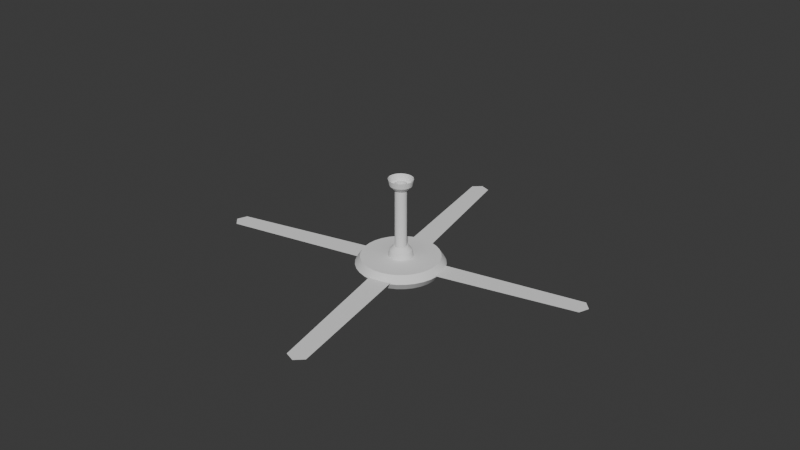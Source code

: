 # Source: FanAnimated.blend  (saved by Blender 4.0.36; exported with 4.5.12 LTS)
import bpy
from mathutils import Matrix  # noqa: F401  (used for matrix-valued properties, if any)

bpy.ops.wm.read_factory_settings(use_empty=True)
scene = bpy.context.scene
scene.name = 'Scene'

# ---- collections
col_collection = bpy.data.collections.new('Collection'); scene.collection.children.link(col_collection)

# ---- node groups
ng_auto_smooth = bpy.data.node_groups.new('Auto Smooth', 'GeometryNodeTree')
_s = ng_auto_smooth.interface.new_socket(name='Geometry', in_out='OUTPUT', socket_type='NodeSocketGeometry')
_s = ng_auto_smooth.interface.new_socket(name='Geometry', in_out='INPUT', socket_type='NodeSocketGeometry')
_s = ng_auto_smooth.interface.new_socket(name='Angle', in_out='INPUT', socket_type='NodeSocketFloat')
_s.subtype = 'ANGLE'
_s.min_value = 0.0
_s.max_value = 3.142
ng_auto_smooth.is_modifier = True
_N = ng_auto_smooth.nodes; _L = ng_auto_smooth.links
n0 = _N.new('NodeGroupOutput'); n0.name = 'Group Output'; n0.location = (480, -100)
n1 = _N.new('NodeGroupInput'); n1.name = 'Group Input'; n1.location = (-420, -300)
n2 = _N.new('NodeGroupInput'); n2.name = 'Group Input.001'; n2.location = (-60, -100)
n3 = _N.new('GeometryNodeSetShadeSmooth'); n3.name = 'Set Shade Smooth'; n3.location = (120, -100)
n3.domain = 'EDGE'
n4 = _N.new('GeometryNodeSetShadeSmooth'); n4.name = 'Set Shade Smooth.001'; n4.location = (300, -100)
n5 = _N.new('GeometryNodeInputMeshEdgeAngle'); n5.name = 'Edge Angle'; n5.location = (-420, -220)
n6 = _N.new('GeometryNodeInputEdgeSmooth'); n6.name = 'Is Edge Smooth'; n6.location = (-60, -160)
n7 = _N.new('GeometryNodeInputShadeSmooth'); n7.name = 'Is Face Smooth'; n7.location = (-240, -340)
n8 = _N.new('FunctionNodeBooleanMath'); n8.name = 'Boolean Math'; n8.location = (-60, -220)
n9 = _N.new('FunctionNodeCompare'); n9.name = 'Compare'; n9.location = (-240, -180)
n9.operation = 'LESS_EQUAL'
_L.new(n5.outputs[0], n9.inputs[0])
_L.new(n4.outputs[0], n0.inputs[0])
_L.new(n1.outputs[1], n9.inputs[1])
_L.new(n9.outputs[0], n8.inputs[0])
_L.new(n7.outputs[0], n8.inputs[1])
_L.new(n2.outputs[0], n3.inputs[0])
_L.new(n6.outputs[0], n3.inputs[1])
_L.new(n3.outputs[0], n4.inputs[0])
_L.new(n8.outputs[0], n3.inputs[2])
n0.is_active_output = True

# ---- world
world_world = bpy.data.worlds.new('World'); scene.world = world_world
world_world.use_nodes = True; world_world.node_tree.nodes.clear()
_N = world_world.node_tree.nodes; _L = world_world.node_tree.links
n0 = _N.new('ShaderNodeOutputWorld'); n0.name = 'World Output'; n0.location = (300, 300)
n1 = _N.new('ShaderNodeBackground'); n1.name = 'Background'; n1.location = (10, 300)
n1.inputs[0].default_value = (0.05088, 0.05088, 0.05088, 1.0)
_L.new(n1.outputs[0], n0.inputs[0])
n0.is_active_output = True
world_world.color = (0.05088, 0.05088, 0.05088)
world_world.use_sun_shadow = False
world_world.sun_shadow_jitter_overblur = 0.0

# ---- meshes
me_cylinder_001 = bpy.data.meshes.new('Cylinder.001')
me_cylinder_001.from_pydata([(-0.0007913, 0.3018, 0.05487), (-0.0007913, 0.1637, 0.3251), (0.059, 0.2958, 0.05487), (0.03283, 0.1602, 0.3251), (0.1165, 0.2778, 0.05487), (0.06516, 0.1501, 0.3251), (0.1695, 0.2486, 0.05487), (0.09495, 0.1337, 0.3251), (0.2159, 0.2094, 0.05487), (0.1211, 0.1117, 0.3251), (0.254, 0.1615, 0.05487), (0.1425, 0.08478, 0.3251), (0.2824, 0.107, 0.05487), (0.1584, 0.05409, 0.3251), (0.2998, 0.04775, 0.05487), (0.1682, 0.02079, 0.3251), (0.3057, -0.01383, 0.05487), (0.1715, -0.01383, 0.3251), (0.2998, -0.07542, 0.05487), (0.1682, -0.04846, 0.3251), (0.2824, -0.1346, 0.05487), (0.1584, -0.08176, 0.3251), (0.254, -0.1892, 0.05487), (0.1425, -0.1124, 0.3251), (0.2159, -0.237, 0.05487), (0.1211, -0.1393, 0.3251), (0.1695, -0.2763, 0.05487), (0.09495, -0.1614, 0.3251), (0.1165, -0.3055, 0.05487), (0.06516, -0.1778, 0.3251), (0.059, -0.3234, 0.05487), (0.03283, -0.1879, 0.3251), (-0.0007913, -0.3295, 0.05487), (-0.0007913, -0.1913, 0.3251), (-0.06058, -0.3234, 0.05487), (-0.03441, -0.1879, 0.3251), (-0.1181, -0.3055, 0.05487), (-0.06674, -0.1778, 0.3251), (-0.1711, -0.2763, 0.05487), (-0.09653, -0.1614, 0.3251), (-0.2175, -0.237, 0.05487), (-0.1226, -0.1393, 0.3251), (-0.2556, -0.1892, 0.05487), (-0.1441, -0.1124, 0.3251), (-0.2839, -0.1346, 0.05487), (-0.16, -0.08176, 0.3251), (-0.3014, -0.07542, 0.05487), (-0.1698, -0.04846, 0.3251), (-0.3073, -0.01383, 0.05487), (-0.1731, -0.01383, 0.3251), (-0.3014, 0.04775, 0.05487), (-0.1698, 0.02079, 0.3251), (-0.2839, 0.107, 0.05487), (-0.16, 0.05409, 0.3251), (-0.2556, 0.1615, 0.05487), (-0.1441, 0.08478, 0.3251), (-0.2175, 0.2094, 0.05487), (-0.1226, 0.1117, 0.3251), (-0.1711, 0.2486, 0.05487), (-0.09653, 0.1337, 0.3251), (-0.1181, 0.2778, 0.05487), (-0.06674, 0.1501, 0.3251), (-0.06058, 0.2958, 0.05487), (-0.03441, 0.1602, 0.3251), (-0.0007913, 0.269, 0.2105), (0.05278, 0.2636, 0.2105), (0.1043, 0.2475, 0.2105), (0.1518, 0.2213, 0.2105), (0.1934, 0.1862, 0.2105), (0.2275, 0.1433, 0.2105), (0.2529, 0.09441, 0.2105), (0.2686, 0.04135, 0.2105), (0.2738, -0.01383, 0.2105), (0.2686, -0.06902, 0.2105), (0.2529, -0.1221, 0.2105), (0.2275, -0.171, 0.2105), (0.1934, -0.2138, 0.2105), (0.1518, -0.249, 0.2105), (0.1043, -0.2752, 0.2105), (0.05278, -0.2912, 0.2105), (-0.0007913, -0.2967, 0.2105), (-0.05437, -0.2912, 0.2105), (-0.1059, -0.2752, 0.2105), (-0.1534, -0.249, 0.2105), (-0.195, -0.2138, 0.2105), (-0.2291, -0.171, 0.2105), (-0.2545, -0.1221, 0.2105), (-0.2701, -0.06902, 0.2105), (-0.2754, -0.01383, 0.2105), (-0.2701, 0.04135, 0.2105), (-0.2545, 0.09441, 0.2105), (-0.2291, 0.1433, 0.2105), (-0.195, 0.1862, 0.2105), (-0.1534, 0.2213, 0.2105), (-0.1059, 0.2475, 0.2105), (-0.05437, 0.2636, 0.2105), (0.05835, 0.2924, 0.07113), (0.1152, 0.2746, 0.07113), (0.1676, 0.2458, 0.07113), (0.2136, 0.2069, 0.07113), (0.2513, 0.1596, 0.07113), (0.2793, 0.1057, 0.07113), (0.2965, 0.04708, 0.07113), (0.3024, -0.01383, 0.07113), (0.2965, -0.07475, 0.07113), (0.2793, -0.1333, 0.07113), (0.2513, -0.1873, 0.07113), (0.2136, -0.2346, 0.07113), (0.1676, -0.2734, 0.07113), (0.1152, -0.3023, 0.07113), (0.05835, -0.3201, 0.07113), (-0.0007913, -0.3261, 0.07113), (-0.05993, -0.3201, 0.07113), (-0.1168, -0.3023, 0.07113), (-0.1692, -0.2734, 0.07113), (-0.2151, -0.2346, 0.07113), (-0.2528, -0.1873, 0.07113), (-0.2809, -0.1333, 0.07113), (-0.2981, -0.07475, 0.07113), (-0.3039, -0.01383, 0.07113), (-0.2981, 0.04708, 0.07113), (-0.2809, 0.1057, 0.07113), (-0.2528, 0.1596, 0.07113), (-0.2151, 0.2069, 0.07113), (-0.1692, 0.2458, 0.07113), (-0.1168, 0.2746, 0.07113), (-0.05993, 0.2924, 0.07113), (-0.0007913, 0.2984, 0.07113), (4.734, -0.2659, -0.114), (1.02, -0.3027, -0.114), (4.734, 0.2165, -0.114), (1.02, 0.2783, -0.114), (4.734, -0.2639, -0.114), (1.02, -0.3027, -0.114), (1.02, -0.01241, -0.114), (4.883, -0.02485, -0.114), (-0.25, -4.74, -0.114), (-0.2869, -1.026, -0.114), (0.2323, -4.74, -0.114), (0.2941, -1.026, -0.114), (-0.2481, -4.74, -0.114), (-0.2869, -1.026, -0.114), (0.003435, -1.026, -0.114), (-0.009003, -4.889, -0.114), (-4.726, 0.2382, -0.114), (-1.012, 0.2751, -0.114), (-4.726, -0.2441, -0.114), (-1.012, -0.3059, -0.114), (-4.726, 0.2363, -0.114), (-1.012, 0.2751, -0.114), (-1.012, -0.01526, -0.114), (-4.875, -0.002818, -0.114), (0.2541, 4.67, -0.114), (0.2909, 0.9568, -0.114), (-0.2283, 4.67, -0.114), (-0.2901, 0.9568, -0.114), (0.2521, 4.671, -0.114), (0.2909, 0.9568, -0.114), (0.0005924, 0.9568, -0.114), (0.01303, 4.819, -0.114), (0.002013, 0.1958, -0.3606), (0.002013, 0.1352, 0.09948), (0.04291, 0.1918, -0.3606), (0.03109, 0.1323, 0.09948), (0.08224, 0.1798, -0.3606), (0.05905, 0.1239, 0.09948), (0.1185, 0.1605, -0.3606), (0.08481, 0.1101, 0.09948), (0.1503, 0.1344, -0.3606), (0.1074, 0.09155, 0.09948), (0.1763, 0.1026, -0.3606), (0.1259, 0.06896, 0.09948), (0.1957, 0.06639, -0.3606), (0.1397, 0.0432, 0.09948), (0.2076, 0.02706, -0.3606), (0.1482, 0.01524, 0.09948), (0.2117, -0.01383, -0.3606), (0.151, -0.01383, 0.09948), (0.2076, -0.05473, -0.3606), (0.1482, -0.04291, 0.09948), (0.1957, -0.09406, -0.3606), (0.1397, -0.07087, 0.09948), (0.1763, -0.1303, -0.3606), (0.1259, -0.09663, 0.09948), (0.1503, -0.1621, -0.3606), (0.1074, -0.1192, 0.09948), (0.1185, -0.1881, -0.3606), (0.08481, -0.1378, 0.09948), (0.08224, -0.2075, -0.3606), (0.05905, -0.1515, 0.09948), (0.04291, -0.2194, -0.3606), (0.03109, -0.16, 0.09948), (0.002013, -0.2235, -0.3606), (0.002013, -0.1629, 0.09948), (-0.03889, -0.2194, -0.3606), (-0.02706, -0.16, 0.09948), (-0.07821, -0.2075, -0.3606), (-0.05502, -0.1515, 0.09948), (-0.1145, -0.1881, -0.3606), (-0.08079, -0.1378, 0.09948), (-0.1462, -0.1621, -0.3606), (-0.1034, -0.1192, 0.09948), (-0.1723, -0.1303, -0.3606), (-0.1219, -0.09663, 0.09948), (-0.1917, -0.09406, -0.3606), (-0.1357, -0.07087, 0.09948), (-0.2036, -0.05473, -0.3606), (-0.1442, -0.04291, 0.09948), (-0.2076, -0.01383, -0.3606), (-0.147, -0.01383, 0.09948), (-0.2036, 0.02706, -0.3606), (-0.1442, 0.01524, 0.09948), (-0.1917, 0.06639, -0.3606), (-0.1357, 0.0432, 0.09948), (-0.1723, 0.1026, -0.3606), (-0.1219, 0.06896, 0.09948), (-0.1462, 0.1344, -0.3606), (-0.1034, 0.09155, 0.09948), (-0.1145, 0.1605, -0.3606), (-0.08079, 0.1101, 0.09948), (-0.07821, 0.1798, -0.3606), (-0.05502, 0.1239, 0.09948), (-0.03889, 0.1918, -0.3606), (-0.02706, 0.1323, 0.09948), (0.002013, 1.113, -0.1431), (0.2219, 1.092, -0.1431), (0.4334, 1.028, -0.1431), (0.6283, 0.9235, -0.1431), (0.7992, 0.7833, -0.1431), (0.9394, 0.6125, -0.1431), (1.044, 0.4176, -0.1431), (1.108, 0.2061, -0.1431), (1.129, -0.01383, -0.1431), (1.108, -0.2338, -0.1431), (1.044, -0.4452, -0.1431), (0.9394, -0.6401, -0.1431), (0.7992, -0.811, -0.1431), (0.6283, -0.9512, -0.1431), (0.4334, -1.055, -0.1431), (0.2219, -1.12, -0.1431), (0.002013, -1.141, -0.1431), (-0.2179, -1.12, -0.1431), (-0.4294, -1.055, -0.1431), (-0.6243, -0.9512, -0.1431), (-0.7951, -0.811, -0.1431), (-0.9353, -0.6401, -0.1431), (-1.04, -0.4452, -0.1431), (-1.104, -0.2338, -0.1431), (-1.125, -0.01383, -0.1431), (-1.104, 0.2061, -0.1431), (-1.04, 0.4176, -0.1431), (-0.9353, 0.6125, -0.1431), (-0.7951, 0.7833, -0.1431), (-0.6243, 0.9235, -0.1431), (-0.4294, 1.028, -0.1431), (-0.2179, 1.092, -0.1431), (0.002013, 0.9862, -0.3354), (0.1971, 0.967, -0.3354), (0.1971, 0.967, 0.04929), (0.002013, 0.9862, 0.04929), (0.3847, 0.91, -0.3354), (0.3847, 0.91, 0.04929), (0.5576, 0.8176, -0.3354), (0.5576, 0.8176, 0.04929), (0.7091, 0.6933, -0.3354), (0.7091, 0.6933, 0.04929), (0.8335, 0.5417, -0.3354), (0.8335, 0.5417, 0.04929), (0.9259, 0.3688, -0.3354), (0.9259, 0.3688, 0.04929), (0.9828, 0.1813, -0.3354), (0.9828, 0.1813, 0.04929), (1.002, -0.01383, -0.3354), (1.002, -0.01383, 0.04929), (0.9828, -0.2089, -0.3354), (0.9828, -0.2089, 0.04929), (0.9259, -0.3965, -0.3354), (0.9259, -0.3965, 0.04929), (0.8335, -0.5694, -0.3354), (0.8335, -0.5694, 0.04929), (0.7091, -0.7209, -0.3354), (0.7091, -0.7209, 0.04929), (0.5576, -0.8453, -0.3354), (0.5576, -0.8453, 0.04929), (0.3847, -0.9377, -0.3354), (0.3847, -0.9377, 0.04929), (0.1971, -0.9946, -0.3354), (0.1971, -0.9946, 0.04929), (0.002013, -1.014, -0.3354), (0.002013, -1.014, 0.04929), (-0.1931, -0.9946, -0.3354), (-0.1931, -0.9946, 0.04929), (-0.3807, -0.9377, -0.3354), (-0.3807, -0.9377, 0.04929), (-0.5536, -0.8453, -0.3354), (-0.5536, -0.8453, 0.04929), (-0.7051, -0.7209, -0.3354), (-0.7051, -0.7209, 0.04929), (-0.8295, -0.5694, -0.3354), (-0.8295, -0.5694, 0.04929), (-0.9219, -0.3965, -0.3354), (-0.9219, -0.3965, 0.04929), (-0.9788, -0.2089, -0.3354), (-0.9788, -0.2089, 0.04929), (-0.998, -0.01383, -0.3354), (-0.998, -0.01383, 0.04929), (-0.9788, 0.1813, -0.3354), (-0.9788, 0.1813, 0.04929), (-0.9219, 0.3688, -0.3354), (-0.9219, 0.3688, 0.04929), (-0.8295, 0.5417, -0.3354), (-0.8295, 0.5417, 0.04929), (-0.7051, 0.6933, -0.3354), (-0.7051, 0.6933, 0.04929), (-0.5536, 0.8176, -0.3354), (-0.5536, 0.8176, 0.04929), (-0.3807, 0.91, -0.3354), (-0.3807, 0.91, 0.04929), (-0.1931, 0.967, -0.3354), (-0.1931, 0.967, 0.04929), (0.002013, 0.2525, -0.3354), (0.05397, 0.2474, -0.3354), (0.1039, 0.2322, -0.3354), (0.15, 0.2076, -0.3354), (0.1903, 0.1745, -0.3354), (0.2234, 0.1341, -0.3354), (0.2481, 0.08808, -0.3354), (0.2632, 0.03812, -0.3354), (0.2683, -0.01383, -0.3354), (0.2632, -0.06579, -0.3354), (0.2481, -0.1157, -0.3354), (0.2234, -0.1618, -0.3354), (0.1903, -0.2021, -0.3354), (0.15, -0.2353, -0.3354), (0.1039, -0.2599, -0.3354), (0.05397, -0.275, -0.3354), (0.002013, -0.2801, -0.3354), (-0.04994, -0.275, -0.3354), (-0.0999, -0.2599, -0.3354), (-0.1459, -0.2353, -0.3354), (-0.1863, -0.2021, -0.3354), (-0.2194, -0.1618, -0.3354), (-0.244, -0.1157, -0.3354), (-0.2592, -0.06579, -0.3354), (-0.2643, -0.01383, -0.3354), (-0.2592, 0.03812, -0.3354), (-0.244, 0.08808, -0.3354), (-0.2194, 0.1341, -0.3354), (-0.1863, 0.1745, -0.3354), (-0.1459, 0.2076, -0.3354), (-0.0999, 0.2322, -0.3354), (-0.04994, 0.2474, -0.3354), (0.06715, 0.3136, 0.04929), (0.002013, 0.3201, 0.04929), (0.1298, 0.2946, 0.04929), (0.1875, 0.2638, 0.04929), (0.2381, 0.2223, 0.04929), (0.2796, 0.1717, 0.04929), (0.3105, 0.1139, 0.04929), (0.3295, 0.05131, 0.04929), (0.3359, -0.01383, 0.04929), (0.3295, -0.07897, 0.04929), (0.3105, -0.1416, 0.04929), (0.2796, -0.1993, 0.04929), (0.2381, -0.2499, 0.04929), (0.1875, -0.2915, 0.04929), (0.1298, -0.3223, 0.04929), (0.06715, -0.3413, 0.04929), (0.002013, -0.3477, 0.04929), (-0.06313, -0.3413, 0.04929), (-0.1258, -0.3223, 0.04929), (-0.1835, -0.2915, 0.04929), (-0.2341, -0.2499, 0.04929), (-0.2756, -0.1993, 0.04929), (-0.3065, -0.1416, 0.04929), (-0.3255, -0.07897, 0.04929), (-0.3319, -0.01383, 0.04929), (-0.3255, 0.05131, 0.04929), (-0.3065, 0.1139, 0.04929), (-0.2756, 0.1717, 0.04929), (-0.2341, 0.2223, 0.04929), (-0.1835, 0.2638, 0.04929), (-0.1258, 0.2946, 0.04929), (-0.06313, 0.3136, 0.04929), (0.03109, 0.1323, 1.975), (0.002013, 0.1352, 1.975), (0.05904, 0.1239, 1.975), (0.08481, 0.1101, 1.975), (0.1074, 0.09155, 1.975), (0.1259, 0.06896, 1.975), (0.1397, 0.0432, 1.975), (0.1482, 0.01524, 1.975), (0.151, -0.01383, 1.975), (0.1482, -0.04291, 1.975), (0.1397, -0.07087, 1.975), (0.1259, -0.09663, 1.975), (0.1074, -0.1192, 1.975), (0.08481, -0.1378, 1.975), (0.05904, -0.1515, 1.975), (0.03109, -0.16, 1.975), (0.002013, -0.1629, 1.975), (-0.02706, -0.16, 1.975), (-0.05502, -0.1515, 1.975), (-0.08079, -0.1378, 1.975), (-0.1034, -0.1192, 1.975), (-0.1219, -0.09663, 1.975), (-0.1357, -0.07087, 1.975), (-0.1442, -0.04291, 1.975), (-0.147, -0.01383, 1.975), (-0.1442, 0.01524, 1.975), (-0.1357, 0.0432, 1.975), (-0.1219, 0.06896, 1.975), (-0.1034, 0.09155, 1.975), (-0.08079, 0.1101, 1.975), (-0.05502, 0.1239, 1.975), (-0.02706, 0.1323, 1.975), (0.002013, 0.2975, -0.3354), (0.002013, 0.3426, -0.3354), (0.07156, 0.3358, -0.3354), (0.06275, 0.2915, -0.3354), (0.1384, 0.3155, -0.3354), (0.1211, 0.2738, -0.3354), (0.2001, 0.2826, -0.3354), (0.175, 0.245, -0.3354), (0.2541, 0.2382, -0.3354), (0.2221, 0.2063, -0.3354), (0.2984, 0.1842, -0.3354), (0.2609, 0.1591, -0.3354), (0.3314, 0.1226, -0.3354), (0.2896, 0.1053, -0.3354), (0.3516, 0.05571, -0.3354), (0.3073, 0.0469, -0.3354), (0.3585, -0.01383, -0.3354), (0.3133, -0.01383, -0.3354), (0.3516, -0.08338, -0.3354), (0.3073, -0.07457, -0.3354), (0.3314, -0.1503, -0.3354), (0.2896, -0.133, -0.3354), (0.2984, -0.2119, -0.3354), (0.2609, -0.1868, -0.3354), (0.2541, -0.2659, -0.3354), (0.2221, -0.234, -0.3354), (0.2001, -0.3102, -0.3354), (0.175, -0.2727, -0.3354), (0.1384, -0.3432, -0.3354), (0.1211, -0.3015, -0.3354), (0.07156, -0.3635, -0.3354), (0.06275, -0.3192, -0.3354), (0.002013, -0.3703, -0.3354), (0.002013, -0.3252, -0.3354), (-0.06753, -0.3635, -0.3354), (-0.05872, -0.3192, -0.3354), (-0.1344, -0.3432, -0.3354), (-0.1171, -0.3015, -0.3354), (-0.196, -0.3102, -0.3354), (-0.1709, -0.2727, -0.3354), (-0.2501, -0.2659, -0.3354), (-0.2181, -0.234, -0.3354), (-0.2944, -0.2119, -0.3354), (-0.2568, -0.1868, -0.3354), (-0.3273, -0.1503, -0.3354), (-0.2856, -0.133, -0.3354), (-0.3476, -0.08338, -0.3354), (-0.3033, -0.07457, -0.3354), (-0.3545, -0.01383, -0.3354), (-0.3093, -0.01383, -0.3354), (-0.3476, 0.05571, -0.3354), (-0.3033, 0.0469, -0.3354), (-0.3273, 0.1226, -0.3354), (-0.2856, 0.1053, -0.3354), (-0.2944, 0.1842, -0.3354), (-0.2568, 0.1591, -0.3354), (-0.2501, 0.2382, -0.3354), (-0.2181, 0.2063, -0.3354), (-0.196, 0.2826, -0.3354), (-0.1709, 0.245, -0.3354), (-0.1344, 0.3155, -0.3354), (-0.1171, 0.2738, -0.3354), (-0.06753, 0.3358, -0.3354), (-0.05872, 0.2915, -0.3354), (0.002013, 0.2975, -0.314), (0.002013, 0.3426, -0.314), (0.07156, 0.3358, -0.314), (0.06275, 0.2915, -0.314), (0.1384, 0.3155, -0.314), (0.1211, 0.2738, -0.314), (0.2001, 0.2826, -0.314), (0.175, 0.245, -0.314), (0.2541, 0.2382, -0.314), (0.2221, 0.2063, -0.314), (0.2984, 0.1842, -0.314), (0.2609, 0.1591, -0.314), (0.3314, 0.1226, -0.314), (0.2896, 0.1053, -0.314), (0.3516, 0.05571, -0.314), (0.3073, 0.0469, -0.314), (0.3585, -0.01383, -0.314), (0.3133, -0.01383, -0.314), (0.3516, -0.08338, -0.314), (0.3073, -0.07457, -0.314), (0.3314, -0.1503, -0.314), (0.2896, -0.133, -0.314), (0.2984, -0.2119, -0.314), (0.2609, -0.1868, -0.314), (0.2541, -0.2659, -0.314), (0.2221, -0.234, -0.314), (0.2001, -0.3102, -0.314), (0.175, -0.2727, -0.314), (0.1384, -0.3432, -0.314), (0.1211, -0.3015, -0.314), (0.07156, -0.3635, -0.314), (0.06275, -0.3192, -0.314), (0.002013, -0.3703, -0.314), (0.002013, -0.3252, -0.314), (-0.06753, -0.3635, -0.314), (-0.05872, -0.3192, -0.314), (-0.1344, -0.3432, -0.314), (-0.1171, -0.3015, -0.314), (-0.196, -0.3102, -0.314), (-0.1709, -0.2727, -0.314), (-0.2501, -0.2659, -0.314), (-0.2181, -0.234, -0.314), (-0.2944, -0.2119, -0.314), (-0.2568, -0.1868, -0.314), (-0.3273, -0.1503, -0.314), (-0.2856, -0.133, -0.314), (-0.3476, -0.08338, -0.314), (-0.3033, -0.07457, -0.314), (-0.3545, -0.01383, -0.314), (-0.3093, -0.01383, -0.314), (-0.3476, 0.05571, -0.314), (-0.3033, 0.0469, -0.314), (-0.3273, 0.1226, -0.314), (-0.2856, 0.1053, -0.314), (-0.2944, 0.1842, -0.314), (-0.2568, 0.1591, -0.314), (-0.2501, 0.2382, -0.314), (-0.2181, 0.2063, -0.314), (-0.196, 0.2826, -0.314), (-0.1709, 0.245, -0.314), (-0.1344, 0.3155, -0.314), (-0.1171, 0.2738, -0.314), (-0.06753, 0.3358, -0.314), (-0.05872, 0.2915, -0.314), (-0.0007913, -0.3295, 2.096), (-0.0007913, -0.1913, 1.826), (0.059, -0.3234, 2.096), (0.03283, -0.1879, 1.826), (0.1165, -0.3055, 2.096), (0.06516, -0.1778, 1.826), (0.1695, -0.2763, 2.096), (0.09495, -0.1614, 1.826), (0.2159, -0.237, 2.096), (0.1211, -0.1393, 1.826), (0.254, -0.1892, 2.096), (0.1425, -0.1124, 1.826), (0.2824, -0.1346, 2.096), (0.1584, -0.08176, 1.826), (0.2998, -0.07542, 2.096), (0.1682, -0.04846, 1.826), (0.3057, -0.01383, 2.096), (0.1715, -0.01383, 1.826), (0.2998, 0.04775, 2.096), (0.1682, 0.02079, 1.826), (0.2824, 0.107, 2.096), (0.1584, 0.05409, 1.826), (0.254, 0.1615, 2.096), (0.1425, 0.08478, 1.826), (0.2159, 0.2094, 2.096), (0.1211, 0.1117, 1.826), (0.1695, 0.2486, 2.096), (0.09495, 0.1337, 1.826), (0.1165, 0.2778, 2.096), (0.06516, 0.1501, 1.826), (0.059, 0.2958, 2.096), (0.03283, 0.1602, 1.826), (-0.0007913, 0.3018, 2.096), (-0.0007913, 0.1637, 1.826), (-0.06058, 0.2958, 2.096), (-0.03441, 0.1602, 1.826), (-0.1181, 0.2778, 2.096), (-0.06674, 0.1501, 1.826), (-0.1711, 0.2486, 2.096), (-0.09653, 0.1337, 1.826), (-0.2175, 0.2094, 2.096), (-0.1226, 0.1117, 1.826), (-0.2556, 0.1615, 2.096), (-0.1441, 0.08478, 1.826), (-0.2839, 0.107, 2.096), (-0.16, 0.05409, 1.826), (-0.3014, 0.04775, 2.096), (-0.1698, 0.02079, 1.826), (-0.3073, -0.01383, 2.096), (-0.1731, -0.01383, 1.826), (-0.3014, -0.07542, 2.096), (-0.1698, -0.04846, 1.826), (-0.2839, -0.1346, 2.096), (-0.16, -0.08176, 1.826), (-0.2556, -0.1892, 2.096), (-0.1441, -0.1124, 1.826), (-0.2175, -0.237, 2.096), (-0.1226, -0.1393, 1.826), (-0.1711, -0.2763, 2.096), (-0.09653, -0.1614, 1.826), (-0.1181, -0.3055, 2.096), (-0.06674, -0.1778, 1.826), (-0.06058, -0.3234, 2.096), (-0.03441, -0.1879, 1.826), (-0.0007913, -0.2967, 1.94), (0.05278, -0.2912, 1.94), (0.1043, -0.2752, 1.94), (0.1518, -0.249, 1.94), (0.1934, -0.2138, 1.94), (0.2275, -0.171, 1.94), (0.2529, -0.1221, 1.94), (0.2686, -0.06902, 1.94), (0.2738, -0.01383, 1.94), (0.2686, 0.04135, 1.94), (0.2529, 0.09441, 1.94), (0.2275, 0.1433, 1.94), (0.1934, 0.1862, 1.94), (0.1518, 0.2213, 1.94), (0.1043, 0.2475, 1.94), (0.05278, 0.2636, 1.94), (-0.0007913, 0.269, 1.94), (-0.05437, 0.2636, 1.94), (-0.1059, 0.2475, 1.94), (-0.1534, 0.2213, 1.94), (-0.195, 0.1862, 1.94), (-0.2291, 0.1433, 1.94), (-0.2545, 0.09441, 1.94), (-0.2701, 0.04135, 1.94), (-0.2754, -0.01383, 1.94), (-0.2701, -0.06902, 1.94), (-0.2545, -0.1221, 1.94), (-0.2291, -0.171, 1.94), (-0.195, -0.2138, 1.94), (-0.1534, -0.249, 1.94), (-0.1059, -0.2752, 1.94), (-0.05437, -0.2912, 1.94), (0.05835, -0.3201, 2.079), (0.1152, -0.3023, 2.079), (0.1676, -0.2734, 2.079), (0.2136, -0.2346, 2.079), (0.2513, -0.1873, 2.079), (0.2793, -0.1333, 2.079), (0.2965, -0.07475, 2.079), (0.3024, -0.01383, 2.079), (0.2965, 0.04708, 2.079), (0.2793, 0.1057, 2.079), (0.2513, 0.1596, 2.079), (0.2136, 0.2069, 2.079), (0.1676, 0.2458, 2.079), (0.1152, 0.2746, 2.079), (0.05835, 0.2924, 2.079), (-0.0007913, 0.2984, 2.079), (-0.05993, 0.2924, 2.079), (-0.1168, 0.2746, 2.079), (-0.1692, 0.2458, 2.079), (-0.2151, 0.2069, 2.079), (-0.2528, 0.1596, 2.079), (-0.2809, 0.1057, 2.079), (-0.2981, 0.04708, 2.079), (-0.3039, -0.01383, 2.079), (-0.2981, -0.07475, 2.079), (-0.2809, -0.1333, 2.079), (-0.2528, -0.1873, 2.079), (-0.2151, -0.2346, 2.079), (-0.1692, -0.2734, 2.079), (-0.1168, -0.3023, 2.079), (-0.05993, -0.3201, 2.079), (-0.0007913, -0.3261, 2.079)], [], [(64, 1, 3, 65), (65, 3, 5, 66), (66, 5, 7, 67), (67, 7, 9, 68), (68, 9, 11, 69), (69, 11, 13, 70), (70, 13, 15, 71), (71, 15, 17, 72), (72, 17, 19, 73), (73, 19, 21, 74), (74, 21, 23, 75), (75, 23, 25, 76), (76, 25, 27, 77), (77, 27, 29, 78), (78, 29, 31, 79), (79, 31, 33, 80), (80, 33, 35, 81), (81, 35, 37, 82), (82, 37, 39, 83), (83, 39, 41, 84), (84, 41, 43, 85), (85, 43, 45, 86), (86, 45, 47, 87), (87, 47, 49, 88), (88, 49, 51, 89), (89, 51, 53, 90), (90, 53, 55, 91), (91, 55, 57, 92), (92, 57, 59, 93), (93, 59, 61, 94), (3, 1, 63, 61, 59, 57, 55, 53, 51, 49, 47, 45, 43, 41, 39, 37, 35, 33, 31, 29, 27, 25, 23, 21, 19, 17, 15, 13, 11, 9, 7, 5), (94, 61, 63, 95), (95, 63, 1, 64), (126, 95, 64, 127), (125, 94, 95, 126), (124, 93, 94, 125), (123, 92, 93, 124), (122, 91, 92, 123), (121, 90, 91, 122), (120, 89, 90, 121), (119, 88, 89, 120), (118, 87, 88, 119), (117, 86, 87, 118), (116, 85, 86, 117), (115, 84, 85, 116), (114, 83, 84, 115), (113, 82, 83, 114), (112, 81, 82, 113), (111, 80, 81, 112), (110, 79, 80, 111), (109, 78, 79, 110), (108, 77, 78, 109), (107, 76, 77, 108), (106, 75, 76, 107), (105, 74, 75, 106), (104, 73, 74, 105), (103, 72, 73, 104), (102, 71, 72, 103), (101, 70, 71, 102), (100, 69, 70, 101), (99, 68, 69, 100), (98, 67, 68, 99), (97, 66, 67, 98), (96, 65, 66, 97), (127, 64, 65, 96), (0, 127, 96, 2), (2, 96, 97, 4), (4, 97, 98, 6), (6, 98, 99, 8), (8, 99, 100, 10), (10, 100, 101, 12), (12, 101, 102, 14), (14, 102, 103, 16), (16, 103, 104, 18), (18, 104, 105, 20), (20, 105, 106, 22), (22, 106, 107, 24), (24, 107, 108, 26), (26, 108, 109, 28), (28, 109, 110, 30), (30, 110, 111, 32), (32, 111, 112, 34), (34, 112, 113, 36), (36, 113, 114, 38), (38, 114, 115, 40), (40, 115, 116, 42), (42, 116, 117, 44), (44, 117, 118, 46), (46, 118, 119, 48), (48, 119, 120, 50), (50, 120, 121, 52), (52, 121, 122, 54), (54, 122, 123, 56), (56, 123, 124, 58), (58, 124, 125, 60), (60, 125, 126, 62), (62, 126, 127, 0), (135, 134, 131, 130), (128, 129, 133, 132), (132, 133, 134, 135), (143, 142, 139, 138), (136, 137, 141, 140), (140, 141, 142, 143), (151, 150, 147, 146), (144, 145, 149, 148), (148, 149, 150, 151), (159, 158, 155, 154), (152, 153, 157, 156), (156, 157, 158, 159), (224, 259, 258, 225), (225, 258, 261, 226), (226, 261, 263, 227), (227, 263, 265, 228), (228, 265, 267, 229), (229, 267, 269, 230), (230, 269, 271, 231), (231, 271, 273, 232), (232, 273, 275, 233), (233, 275, 277, 234), (234, 277, 279, 235), (235, 279, 281, 236), (236, 281, 283, 237), (237, 283, 285, 238), (238, 285, 287, 239), (239, 287, 289, 240), (240, 289, 291, 241), (241, 291, 293, 242), (242, 293, 295, 243), (243, 295, 297, 244), (244, 297, 299, 245), (245, 299, 301, 246), (246, 301, 303, 247), (247, 303, 305, 248), (248, 305, 307, 249), (249, 307, 309, 250), (250, 309, 311, 251), (251, 311, 313, 252), (252, 313, 315, 253), (253, 315, 317, 254), (213, 211, 409, 410), (254, 317, 319, 255), (255, 319, 259, 224), (160, 162, 164, 166, 168, 170, 172, 174, 176, 178, 180, 182, 184, 186, 188, 190, 192, 194, 196, 198, 200, 202, 204, 206, 208, 210, 212, 214, 216, 218, 220, 222), (318, 255, 224, 256), (316, 254, 255, 318), (314, 253, 254, 316), (312, 252, 253, 314), (310, 251, 252, 312), (308, 250, 251, 310), (306, 249, 250, 308), (304, 248, 249, 306), (302, 247, 248, 304), (300, 246, 247, 302), (298, 245, 246, 300), (296, 244, 245, 298), (294, 243, 244, 296), (292, 242, 243, 294), (290, 241, 242, 292), (288, 240, 241, 290), (286, 239, 240, 288), (284, 238, 239, 286), (282, 237, 238, 284), (280, 236, 237, 282), (278, 235, 236, 280), (276, 234, 235, 278), (274, 233, 234, 276), (272, 232, 233, 274), (270, 231, 232, 272), (268, 230, 231, 270), (266, 229, 230, 268), (264, 228, 229, 266), (262, 227, 228, 264), (260, 226, 227, 262), (257, 225, 226, 260), (256, 224, 225, 257), (320, 351, 479, 416), (353, 352, 258, 259), (323, 322, 421, 423), (352, 354, 261, 258), (324, 323, 423, 425), (354, 355, 263, 261), (325, 324, 425, 427), (355, 356, 265, 263), (326, 325, 427, 429), (356, 357, 267, 265), (327, 326, 429, 431), (357, 358, 269, 267), (328, 327, 431, 433), (358, 359, 271, 269), (329, 328, 433, 435), (359, 360, 273, 271), (330, 329, 435, 437), (360, 361, 275, 273), (331, 330, 437, 439), (361, 362, 277, 275), (332, 331, 439, 441), (362, 363, 279, 277), (333, 332, 441, 443), (363, 364, 281, 279), (334, 333, 443, 445), (364, 365, 283, 281), (335, 334, 445, 447), (365, 366, 285, 283), (336, 335, 447, 449), (366, 367, 287, 285), (337, 336, 449, 451), (367, 368, 289, 287), (338, 337, 451, 453), (368, 369, 291, 289), (339, 338, 453, 455), (369, 370, 293, 291), (340, 339, 455, 457), (370, 371, 295, 293), (341, 340, 457, 459), (371, 372, 297, 295), (342, 341, 459, 461), (372, 373, 299, 297), (343, 342, 461, 463), (373, 374, 301, 299), (344, 343, 463, 465), (374, 375, 303, 301), (345, 344, 465, 467), (375, 376, 305, 303), (346, 345, 467, 469), (376, 377, 307, 305), (347, 346, 469, 471), (377, 378, 309, 307), (348, 347, 471, 473), (378, 379, 311, 309), (349, 348, 473, 475), (379, 380, 313, 311), (350, 349, 475, 477), (380, 381, 315, 313), (351, 350, 477, 479), (381, 382, 317, 315), (382, 383, 319, 317), (418, 417, 256, 257), (383, 353, 259, 319), (417, 478, 318, 256), (420, 418, 257, 260), (422, 420, 260, 262), (424, 422, 262, 264), (426, 424, 264, 266), (428, 426, 266, 268), (430, 428, 268, 270), (432, 430, 270, 272), (434, 432, 272, 274), (436, 434, 274, 276), (438, 436, 276, 278), (440, 438, 278, 280), (442, 440, 280, 282), (444, 442, 282, 284), (446, 444, 284, 286), (448, 446, 286, 288), (450, 448, 288, 290), (452, 450, 290, 292), (454, 452, 292, 294), (456, 454, 294, 296), (458, 456, 296, 298), (460, 458, 298, 300), (462, 460, 300, 302), (464, 462, 302, 304), (466, 464, 304, 306), (468, 466, 306, 308), (470, 468, 308, 310), (472, 470, 310, 312), (474, 472, 312, 314), (476, 474, 314, 316), (478, 476, 316, 318), (322, 321, 419, 421), (162, 160, 320, 321), (164, 162, 321, 322), (166, 164, 322, 323), (168, 166, 323, 324), (170, 168, 324, 325), (172, 170, 325, 326), (174, 172, 326, 327), (176, 174, 327, 328), (178, 176, 328, 329), (180, 178, 329, 330), (182, 180, 330, 331), (184, 182, 331, 332), (186, 184, 332, 333), (188, 186, 333, 334), (190, 188, 334, 335), (192, 190, 335, 336), (194, 192, 336, 337), (196, 194, 337, 338), (198, 196, 338, 339), (200, 198, 339, 340), (202, 200, 340, 341), (204, 202, 341, 342), (206, 204, 342, 343), (208, 206, 343, 344), (210, 208, 344, 345), (212, 210, 345, 346), (214, 212, 346, 347), (216, 214, 347, 348), (218, 216, 348, 349), (220, 218, 349, 350), (222, 220, 350, 351), (160, 222, 351, 320), (161, 163, 352, 353), (163, 165, 354, 352), (165, 167, 355, 354), (167, 169, 356, 355), (169, 171, 357, 356), (171, 173, 358, 357), (173, 175, 359, 358), (175, 177, 360, 359), (177, 179, 361, 360), (179, 181, 362, 361), (181, 183, 363, 362), (183, 185, 364, 363), (185, 187, 365, 364), (187, 189, 366, 365), (189, 191, 367, 366), (191, 193, 368, 367), (193, 195, 369, 368), (195, 197, 370, 369), (197, 199, 371, 370), (199, 201, 372, 371), (201, 203, 373, 372), (203, 205, 374, 373), (205, 207, 375, 374), (207, 209, 376, 375), (209, 211, 377, 376), (211, 213, 378, 377), (213, 215, 379, 378), (215, 217, 380, 379), (217, 219, 381, 380), (219, 221, 382, 381), (221, 223, 383, 382), (223, 161, 353, 383), (187, 185, 396, 397), (215, 213, 410, 411), (189, 187, 397, 398), (163, 161, 385, 384), (217, 215, 411, 412), (191, 189, 398, 399), (165, 163, 384, 386), (219, 217, 412, 413), (193, 191, 399, 400), (167, 165, 386, 387), (221, 219, 413, 414), (195, 193, 400, 401), (169, 167, 387, 388), (223, 221, 414, 415), (197, 195, 401, 402), (171, 169, 388, 389), (161, 223, 415, 385), (199, 197, 402, 403), (173, 171, 389, 390), (201, 199, 403, 404), (175, 173, 390, 391), (203, 201, 404, 405), (177, 175, 391, 392), (205, 203, 405, 406), (179, 177, 392, 393), (207, 205, 406, 407), (181, 179, 393, 394), (209, 207, 407, 408), (183, 181, 394, 395), (211, 209, 408, 409), (185, 183, 395, 396), (467, 465, 529, 531), (430, 432, 496, 494), (449, 447, 511, 513), (431, 429, 493, 495), (464, 466, 530, 528), (446, 448, 512, 510), (465, 463, 527, 529), (428, 430, 494, 492), (447, 445, 509, 511), (429, 427, 491, 493), (462, 464, 528, 526), (444, 446, 510, 508), (463, 461, 525, 527), (416, 479, 543, 480), (426, 428, 492, 490), (445, 443, 507, 509), (478, 417, 481, 542), (427, 425, 489, 491), (460, 462, 526, 524), (479, 477, 541, 543), (442, 444, 508, 506), (461, 459, 523, 525), (424, 426, 490, 488), (443, 441, 505, 507), (476, 478, 542, 540), (425, 423, 487, 489), (458, 460, 524, 522), (477, 475, 539, 541), (440, 442, 506, 504), (459, 457, 521, 523), (422, 424, 488, 486), (441, 439, 503, 505), (321, 320, 416, 419), (481, 482, 483, 480), (482, 484, 485, 483), (484, 486, 487, 485), (486, 488, 489, 487), (488, 490, 491, 489), (490, 492, 493, 491), (492, 494, 495, 493), (494, 496, 497, 495), (496, 498, 499, 497), (498, 500, 501, 499), (500, 502, 503, 501), (502, 504, 505, 503), (504, 506, 507, 505), (506, 508, 509, 507), (508, 510, 511, 509), (510, 512, 513, 511), (512, 514, 515, 513), (514, 516, 517, 515), (516, 518, 519, 517), (518, 520, 521, 519), (520, 522, 523, 521), (522, 524, 525, 523), (524, 526, 527, 525), (526, 528, 529, 527), (528, 530, 531, 529), (530, 532, 533, 531), (532, 534, 535, 533), (534, 536, 537, 535), (536, 538, 539, 537), (538, 540, 541, 539), (540, 542, 543, 541), (542, 481, 480, 543), (448, 450, 514, 512), (466, 468, 532, 530), (433, 431, 495, 497), (451, 449, 513, 515), (432, 434, 498, 496), (469, 467, 531, 533), (450, 452, 516, 514), (468, 470, 534, 532), (435, 433, 497, 499), (417, 418, 482, 481), (453, 451, 515, 517), (434, 436, 500, 498), (471, 469, 533, 535), (452, 454, 518, 516), (419, 416, 480, 483), (470, 472, 536, 534), (437, 435, 499, 501), (418, 420, 484, 482), (455, 453, 517, 519), (436, 438, 502, 500), (473, 471, 535, 537), (454, 456, 520, 518), (421, 419, 483, 485), (472, 474, 538, 536), (439, 437, 501, 503), (420, 422, 486, 484), (457, 455, 519, 521), (438, 440, 504, 502), (475, 473, 537, 539), (456, 458, 522, 520), (423, 421, 485, 487), (474, 476, 540, 538), (608, 545, 547, 609), (609, 547, 549, 610), (610, 549, 551, 611), (611, 551, 553, 612), (612, 553, 555, 613), (613, 555, 557, 614), (614, 557, 559, 615), (615, 559, 561, 616), (616, 561, 563, 617), (617, 563, 565, 618), (618, 565, 567, 619), (619, 567, 569, 620), (620, 569, 571, 621), (621, 571, 573, 622), (622, 573, 575, 623), (623, 575, 577, 624), (624, 577, 579, 625), (625, 579, 581, 626), (626, 581, 583, 627), (627, 583, 585, 628), (628, 585, 587, 629), (629, 587, 589, 630), (630, 589, 591, 631), (631, 591, 593, 632), (632, 593, 595, 633), (633, 595, 597, 634), (634, 597, 599, 635), (635, 599, 601, 636), (636, 601, 603, 637), (637, 603, 605, 638), (547, 545, 607, 605, 603, 601, 599, 597, 595, 593, 591, 589, 587, 585, 583, 581, 579, 577, 575, 573, 571, 569, 567, 565, 563, 561, 559, 557, 555, 553, 551, 549), (638, 605, 607, 639), (639, 607, 545, 608), (670, 639, 608, 671), (669, 638, 639, 670), (668, 637, 638, 669), (667, 636, 637, 668), (666, 635, 636, 667), (665, 634, 635, 666), (664, 633, 634, 665), (663, 632, 633, 664), (662, 631, 632, 663), (661, 630, 631, 662), (660, 629, 630, 661), (659, 628, 629, 660), (658, 627, 628, 659), (657, 626, 627, 658), (656, 625, 626, 657), (655, 624, 625, 656), (654, 623, 624, 655), (653, 622, 623, 654), (652, 621, 622, 653), (651, 620, 621, 652), (650, 619, 620, 651), (649, 618, 619, 650), (648, 617, 618, 649), (647, 616, 617, 648), (646, 615, 616, 647), (645, 614, 615, 646), (644, 613, 614, 645), (643, 612, 613, 644), (642, 611, 612, 643), (641, 610, 611, 642), (640, 609, 610, 641), (671, 608, 609, 640), (544, 671, 640, 546), (546, 640, 641, 548), (548, 641, 642, 550), (550, 642, 643, 552), (552, 643, 644, 554), (554, 644, 645, 556), (556, 645, 646, 558), (558, 646, 647, 560), (560, 647, 648, 562), (562, 648, 649, 564), (564, 649, 650, 566), (566, 650, 651, 568), (568, 651, 652, 570), (570, 652, 653, 572), (572, 653, 654, 574), (574, 654, 655, 576), (576, 655, 656, 578), (578, 656, 657, 580), (580, 657, 658, 582), (582, 658, 659, 584), (584, 659, 660, 586), (586, 660, 661, 588), (588, 661, 662, 590), (590, 662, 663, 592), (592, 663, 664, 594), (594, 664, 665, 596), (596, 665, 666, 598), (598, 666, 667, 600), (600, 667, 668, 602), (602, 668, 669, 604), (604, 669, 670, 606), (606, 670, 671, 544)])
me_cylinder_001.polygons.foreach_set('use_smooth', [True] * 559)
_uv = me_cylinder_001.uv_layers.new(name='UVMap')
_uv.uv.foreach_set('vector', [1.0, 0.7879, 1.0, 1.0, 0.9688, 1.0, 0.9688, 0.7879, 0.9688, 0.7879, 0.9688, 1.0, 0.9375, 1.0, 0.9375, 0.7879, 0.9375, 0.7879, 0.9375, 1.0, 0.9062, 1.0, 0.9062, 0.7879, 0.9062, 0.7879, 0.9062, 1.0, 0.875, 1.0, 0.875, 0.7879, 0.875, 0.7879, 0.875, 1.0, 0.8438, 1.0, 0.8438, 0.7879, 0.8438, 0.7879, 0.8438, 1.0, 0.8125, 1.0, 0.8125, 0.7879, 0.8125, 0.7879, 0.8125, 1.0, 0.7812, 1.0, 0.7813, 0.7879, 0.7813, 0.7879, 0.7812, 1.0, 0.75, 1.0, 0.75, 0.7879, 0.75, 0.7879, 0.75, 1.0, 0.7188, 1.0, 0.7188, 0.7879, 0.7188, 0.7879, 0.7188, 1.0, 0.6875, 1.0, 0.6875, 0.7879, 0.6875, 0.7879, 0.6875, 1.0, 0.6562, 1.0, 0.6562, 0.7879, 0.6562, 0.7879, 0.6562, 1.0, 0.625, 1.0, 0.625, 0.7879, 0.625, 0.7879, 0.625, 1.0, 0.5938, 1.0, 0.5938, 0.7879, 0.5938, 0.7879, 0.5938, 1.0, 0.5625, 1.0, 0.5625, 0.7879, 0.5625, 0.7879, 0.5625, 1.0, 0.5312, 1.0, 0.5312, 0.7879, 0.5312, 0.7879, 0.5312, 1.0, 0.5, 1.0, 0.5, 0.7879, 0.5, 0.7879, 0.5, 1.0, 0.4688, 1.0, 0.4688, 0.7879, 0.4688, 0.7879, 0.4688, 1.0, 0.4375, 1.0, 0.4375, 0.7879, 0.4375, 0.7879, 0.4375, 1.0, 0.4062, 1.0, 0.4062, 0.7879, 0.4062, 0.7879, 0.4062, 1.0, 0.375, 1.0, 0.375, 0.7879, 0.375, 0.7879, 0.375, 1.0, 0.3438, 1.0, 0.3438, 0.7879, 0.3438, 0.7879, 0.3438, 1.0, 0.3125, 1.0, 0.3125, 0.7879, 0.3125, 0.7879, 0.3125, 1.0, 0.2812, 1.0, 0.2812, 0.7879, 0.2812, 0.7879, 0.2812, 1.0, 0.25, 1.0, 0.25, 0.7879, 0.25, 0.7879, 0.25, 1.0, 0.2188, 1.0, 0.2188, 0.7879, 0.2188, 0.7879, 0.2188, 1.0, 0.1875, 1.0, 0.1875, 0.7879, 0.1875, 0.7879, 0.1875, 1.0, 0.1562, 1.0, 0.1562, 0.7879, 0.1562, 0.7879, 0.1562, 1.0, 0.125, 1.0, 0.125, 0.7879, 0.125, 0.7879, 0.125, 1.0, 0.09375, 1.0, 0.09375, 0.7879, 0.09375, 0.7879, 0.09375, 1.0, 0.0625, 1.0, 0.0625, 0.7879, 0.2968, 0.4854, 0.25, 0.49, 0.2032, 0.4854, 0.1582, 0.4717, 0.1167, 0.4496, 0.08029, 0.4197, 0.05045, 0.3833, 0.02827, 0.3418, 0.01461, 0.2968, 0.01, 0.25, 0.01461, 0.2032, 0.02827, 0.1582, 0.05045, 0.1167, 0.08029, 0.08029, 0.1167, 0.05045, 0.1582, 0.02827, 0.2032, 0.01461, 0.25, 0.01, 0.2968, 0.01461, 0.3418, 0.02827, 0.3833, 0.05045, 0.4197, 0.08029, 0.4496, 0.1167, 0.4717, 0.1582, 0.4854, 0.2032, 0.49, 0.25, 0.4854, 0.2968, 0.4717, 0.3418, 0.4496, 0.3833, 0.4197, 0.4197, 0.3833, 0.4496, 0.3418, 0.4717, 0.0625, 0.7879, 0.0625, 1.0, 0.03125, 1.0, 0.03125, 0.7879, 0.03125, 0.7879, 0.03125, 1.0, 0.0, 1.0, 0.0, 0.7879, 0.03125, 0.5301, 0.03125, 0.7879, 0.0, 0.7879, 0.0, 0.5301, 0.0625, 0.5301, 0.0625, 0.7879, 0.03125, 0.7879, 0.03125, 0.5301, 0.09375, 0.5301, 0.09375, 0.7879, 0.0625, 0.7879, 0.0625, 0.5301, 0.125, 0.5301, 0.125, 0.7879, 0.09375, 0.7879, 0.09375, 0.5301, 0.1562, 0.5301, 0.1562, 0.7879, 0.125, 0.7879, 0.125, 0.5301, 0.1875, 0.5301, 0.1875, 0.7879, 0.1562, 0.7879, 0.1562, 0.5301, 0.2188, 0.5301, 0.2188, 0.7879, 0.1875, 0.7879, 0.1875, 0.5301, 0.25, 0.5301, 0.25, 0.7879, 0.2188, 0.7879, 0.2188, 0.5301, 0.2812, 0.5301, 0.2812, 0.7879, 0.25, 0.7879, 0.25, 0.5301, 0.3125, 0.5301, 0.3125, 0.7879, 0.2812, 0.7879, 0.2812, 0.5301, 0.3437, 0.5301, 0.3438, 0.7879, 0.3125, 0.7879, 0.3125, 0.5301, 0.375, 0.5301, 0.375, 0.7879, 0.3438, 0.7879, 0.3437, 0.5301, 0.4062, 0.5301, 0.4062, 0.7879, 0.375, 0.7879, 0.375, 0.5301, 0.4375, 0.5301, 0.4375, 0.7879, 0.4062, 0.7879, 0.4062, 0.5301, 0.4688, 0.5301, 0.4688, 0.7879, 0.4375, 0.7879, 0.4375, 0.5301, 0.5, 0.5301, 0.5, 0.7879, 0.4688, 0.7879, 0.4688, 0.5301, 0.5312, 0.5301, 0.5312, 0.7879, 0.5, 0.7879, 0.5, 0.5301, 0.5625, 0.5301, 0.5625, 0.7879, 0.5312, 0.7879, 0.5312, 0.5301, 0.5938, 0.5301, 0.5938, 0.7879, 0.5625, 0.7879, 0.5625, 0.5301, 0.625, 0.5301, 0.625, 0.7879, 0.5938, 0.7879, 0.5938, 0.5301, 0.6562, 0.5301, 0.6562, 0.7879, 0.625, 0.7879, 0.625, 0.5301, 0.6875, 0.5301, 0.6875, 0.7879, 0.6562, 0.7879, 0.6562, 0.5301, 0.7188, 0.5301, 0.7188, 0.7879, 0.6875, 0.7879, 0.6875, 0.5301, 0.75, 0.5301, 0.75, 0.7879, 0.7188, 0.7879, 0.7188, 0.5301, 0.7812, 0.5301, 0.7813, 0.7879, 0.75, 0.7879, 0.75, 0.5301, 0.8125, 0.5301, 0.8125, 0.7879, 0.7813, 0.7879, 0.7812, 0.5301, 0.8438, 0.5301, 0.8438, 0.7879, 0.8125, 0.7879, 0.8125, 0.5301, 0.875, 0.5301, 0.875, 0.7879, 0.8438, 0.7879, 0.8438, 0.5301, 0.9062, 0.5301, 0.9062, 0.7879, 0.875, 0.7879, 0.875, 0.5301, 0.9375, 0.5301, 0.9375, 0.7879, 0.9062, 0.7879, 0.9062, 0.5301, 0.9688, 0.5301, 0.9688, 0.7879, 0.9375, 0.7879, 0.9375, 0.5301, 1.0, 0.5301, 1.0, 0.7879, 0.9688, 0.7879, 0.9688, 0.5301, 1.0, 0.5, 1.0, 0.5301, 0.9688, 0.5301, 0.9688, 0.5, 0.9688, 0.5, 0.9688, 0.5301, 0.9375, 0.5301, 0.9375, 0.5, 0.9375, 0.5, 0.9375, 0.5301, 0.9062, 0.5301, 0.9062, 0.5, 0.9062, 0.5, 0.9062, 0.5301, 0.875, 0.5301, 0.875, 0.5, 0.875, 0.5, 0.875, 0.5301, 0.8438, 0.5301, 0.8438, 0.5, 0.8438, 0.5, 0.8438, 0.5301, 0.8125, 0.5301, 0.8125, 0.5, 0.8125, 0.5, 0.8125, 0.5301, 0.7812, 0.5301, 0.7812, 0.5, 0.7812, 0.5, 0.7812, 0.5301, 0.75, 0.5301, 0.75, 0.5, 0.75, 0.5, 0.75, 0.5301, 0.7188, 0.5301, 0.7188, 0.5, 0.7188, 0.5, 0.7188, 0.5301, 0.6875, 0.5301, 0.6875, 0.5, 0.6875, 0.5, 0.6875, 0.5301, 0.6562, 0.5301, 0.6562, 0.5, 0.6562, 0.5, 0.6562, 0.5301, 0.625, 0.5301, 0.625, 0.5, 0.625, 0.5, 0.625, 0.5301, 0.5938, 0.5301, 0.5938, 0.5, 0.5938, 0.5, 0.5938, 0.5301, 0.5625, 0.5301, 0.5625, 0.5, 0.5625, 0.5, 0.5625, 0.5301, 0.5312, 0.5301, 0.5312, 0.5, 0.5312, 0.5, 0.5312, 0.5301, 0.5, 0.5301, 0.5, 0.5, 0.5, 0.5, 0.5, 0.5301, 0.4688, 0.5301, 0.4688, 0.5, 0.4688, 0.5, 0.4688, 0.5301, 0.4375, 0.5301, 0.4375, 0.5, 0.4375, 0.5, 0.4375, 0.5301, 0.4062, 0.5301, 0.4062, 0.5, 0.4062, 0.5, 0.4062, 0.5301, 0.375, 0.5301, 0.375, 0.5, 0.375, 0.5, 0.375, 0.5301, 0.3437, 0.5301, 0.3438, 0.5, 0.3438, 0.5, 0.3437, 0.5301, 0.3125, 0.5301, 0.3125, 0.5, 0.3125, 0.5, 0.3125, 0.5301, 0.2812, 0.5301, 0.2812, 0.5, 0.2812, 0.5, 0.2812, 0.5301, 0.25, 0.5301, 0.25, 0.5, 0.25, 0.5, 0.25, 0.5301, 0.2188, 0.5301, 0.2188, 0.5, 0.2188, 0.5, 0.2188, 0.5301, 0.1875, 0.5301, 0.1875, 0.5, 0.1875, 0.5, 0.1875, 0.5301, 0.1562, 0.5301, 0.1562, 0.5, 0.1562, 0.5, 0.1562, 0.5301, 0.125, 0.5301, 0.125, 0.5, 0.125, 0.5, 0.125, 0.5301, 0.09375, 0.5301, 0.09375, 0.5, 0.09375, 0.5, 0.09375, 0.5301, 0.0625, 0.5301, 0.0625, 0.5, 0.0625, 0.5, 0.0625, 0.5301, 0.03125, 0.5301, 0.03125, 0.5, 0.03125, 0.5, 0.03125, 0.5301, 0.0, 0.5301, 0.0, 0.5, 0.0, 0.4997, 1.0, 0.4997, 1.0, 1.0, 0.0, 1.0, 0.0, 0.0, 1.0, 0.0, 1.0, 0.0, 0.0, 0.0, 0.0, 0.0, 1.0, 0.0, 1.0, 0.4997, 0.0, 0.4997, 0.0, 0.4997, 1.0, 0.4997, 1.0, 1.0, 0.0, 1.0, 0.0, 0.0, 1.0, 0.0, 1.0, 0.0, 0.0, 0.0, 0.0, 0.0, 1.0, 0.0, 1.0, 0.4997, 0.0, 0.4997, 0.0, 0.4997, 1.0, 0.4997, 1.0, 1.0, 0.0, 1.0, 0.0, 0.0, 1.0, 0.0, 1.0, 0.0, 0.0, 0.0, 0.0, 0.0, 1.0, 0.0, 1.0, 0.4997, 0.0, 0.4997, 0.0, 0.4997, 1.0, 0.4997, 1.0, 1.0, 0.0, 1.0, 0.0, 0.0, 1.0, 0.0, 1.0, 0.0, 0.0, 0.0, 0.0, 0.0, 1.0, 0.0, 1.0, 0.4997, 0.0, 0.4997, 1.002, 0.75, 1.0, 1.0, 0.9688, 1.0, 0.9688, 0.75, 0.9688, 0.75, 0.9688, 1.0, 0.9375, 1.0, 0.9375, 0.75, 0.9375, 0.75, 0.9375, 1.0, 0.9062, 1.0, 0.9062, 0.75, 0.9062, 0.75, 0.9062, 1.0, 0.875, 1.0, 0.875, 0.75, 0.875, 0.75, 0.875, 1.0, 0.8438, 1.0, 0.8438, 0.75, 0.8438, 0.75, 0.8438, 1.0, 0.8125, 1.0, 0.8125, 0.75, 0.8125, 0.75, 0.8125, 1.0, 0.7812, 1.0, 0.7813, 0.75, 0.7813, 0.75, 0.7812, 1.0, 0.75, 1.0, 0.75, 0.75, 0.75, 0.75, 0.75, 1.0, 0.7188, 1.0, 0.7188, 0.75, 0.7188, 0.75, 0.7188, 1.0, 0.6875, 1.0, 0.6875, 0.75, 0.6875, 0.75, 0.6875, 1.0, 0.6562, 1.0, 0.6562, 0.75, 0.6562, 0.75, 0.6562, 1.0, 0.625, 1.0, 0.625, 0.75, 0.625, 0.75, 0.625, 1.0, 0.5938, 1.0, 0.5938, 0.75, 0.5938, 0.75, 0.5938, 1.0, 0.5625, 1.0, 0.5625, 0.75, 0.5625, 0.75, 0.5625, 1.0, 0.5312, 1.0, 0.5312, 0.75, 0.5312, 0.75, 0.5312, 1.0, 0.5, 1.0, 0.5, 0.75, 0.5, 0.75, 0.5, 1.0, 0.4688, 1.0, 0.4688, 0.75, 0.4688, 0.75, 0.4688, 1.0, 0.4375, 1.0, 0.4375, 0.75, 0.4375, 0.75, 0.4375, 1.0, 0.4062, 1.0, 0.4062, 0.75, 0.4062, 0.75, 0.4062, 1.0, 0.375, 1.0, 0.375, 0.75, 0.375, 0.75, 0.375, 1.0, 0.3438, 1.0, 0.3438, 0.75, 0.3438, 0.75, 0.3438, 1.0, 0.3125, 1.0, 0.3125, 0.75, 0.3125, 0.75, 0.3125, 1.0, 0.2812, 1.0, 0.2812, 0.75, 0.2812, 0.75, 0.2812, 1.0, 0.25, 1.0, 0.25, 0.75, 0.25, 0.75, 0.25, 1.0, 0.2188, 1.0, 0.2188, 0.75, 0.2188, 0.75, 0.2188, 1.0, 0.1875, 1.0, 0.1875, 0.75, 0.1875, 0.75, 0.1875, 1.0, 0.1562, 1.0, 0.1562, 0.75, 0.1562, 0.75, 0.1562, 1.0, 0.125, 1.0, 0.125, 0.75, 0.125, 0.75, 0.125, 1.0, 0.09375, 1.0, 0.09375, 0.75, 0.09375, 0.75, 0.09375, 1.0, 0.0625, 1.0, 0.0625, 0.75, 0.217, 0.2637, 0.2149, 0.257, 0.2149, 0.257, 0.217, 0.2637, 0.0625, 0.75, 0.0625, 1.0, 0.03125, 1.0, 0.03125, 0.75, 0.03125, 0.75, 0.03125, 1.0, 0.0, 1.0, -0.00199, 0.75, 0.75, 0.3003, 0.7598, 0.2993, 0.7693, 0.2965, 0.778, 0.2918, 0.7856, 0.2856, 0.7918, 0.278, 0.7965, 0.2693, 0.7993, 0.2598, 0.8003, 0.25, 0.7993, 0.2402, 0.7965, 0.2307, 0.7918, 0.222, 0.7856, 0.2144, 0.778, 0.2082, 0.7693, 0.2035, 0.7598, 0.2007, 0.75, 0.1997, 0.7402, 0.2007, 0.7307, 0.2035, 0.722, 0.2082, 0.7144, 0.2144, 0.7082, 0.222, 0.7035, 0.2307, 0.7007, 0.2402, 0.6997, 0.25, 0.7007, 0.2598, 0.7035, 0.2693, 0.7082, 0.278, 0.7144, 0.2856, 0.722, 0.2918, 0.7307, 0.2965, 0.7402, 0.2993, 0.03125, 0.5, 0.03125, 0.75, -0.00199, 0.75, 0.0, 0.5, 0.0625, 0.5, 0.0625, 0.75, 0.03125, 0.75, 0.03125, 0.5, 0.09375, 0.5, 0.09375, 0.75, 0.0625, 0.75, 0.0625, 0.5, 0.125, 0.5, 0.125, 0.75, 0.09375, 0.75, 0.09375, 0.5, 0.1562, 0.5, 0.1562, 0.75, 0.125, 0.75, 0.125, 0.5, 0.1875, 0.5, 0.1875, 0.75, 0.1562, 0.75, 0.1562, 0.5, 0.2188, 0.5, 0.2188, 0.75, 0.1875, 0.75, 0.1875, 0.5, 0.25, 0.5, 0.25, 0.75, 0.2188, 0.75, 0.2188, 0.5, 0.2812, 0.5, 0.2812, 0.75, 0.25, 0.75, 0.25, 0.5, 0.3125, 0.5, 0.3125, 0.75, 0.2812, 0.75, 0.2812, 0.5, 0.3438, 0.5, 0.3438, 0.75, 0.3125, 0.75, 0.3125, 0.5, 0.375, 0.5, 0.375, 0.75, 0.3438, 0.75, 0.3438, 0.5, 0.4062, 0.5, 0.4062, 0.75, 0.375, 0.75, 0.375, 0.5, 0.4375, 0.5, 0.4375, 0.75, 0.4062, 0.75, 0.4062, 0.5, 0.4688, 0.5, 0.4688, 0.75, 0.4375, 0.75, 0.4375, 0.5, 0.5, 0.5, 0.5, 0.75, 0.4688, 0.75, 0.4688, 0.5, 0.5312, 0.5, 0.5312, 0.75, 0.5, 0.75, 0.5, 0.5, 0.5625, 0.5, 0.5625, 0.75, 0.5312, 0.75, 0.5312, 0.5, 0.5938, 0.5, 0.5938, 0.75, 0.5625, 0.75, 0.5625, 0.5, 0.625, 0.5, 0.625, 0.75, 0.5938, 0.75, 0.5938, 0.5, 0.6562, 0.5, 0.6562, 0.75, 0.625, 0.75, 0.625, 0.5, 0.6875, 0.5, 0.6875, 0.75, 0.6562, 0.75, 0.6562, 0.5, 0.7188, 0.5, 0.7188, 0.75, 0.6875, 0.75, 0.6875, 0.5, 0.75, 0.5, 0.75, 0.75, 0.7188, 0.75, 0.7188, 0.5, 0.7812, 0.5, 0.7813, 0.75, 0.75, 0.75, 0.75, 0.5, 0.8125, 0.5, 0.8125, 0.75, 0.7813, 0.75, 0.7812, 0.5, 0.8438, 0.5, 0.8438, 0.75, 0.8125, 0.75, 0.8125, 0.5, 0.875, 0.5, 0.875, 0.75, 0.8438, 0.75, 0.8438, 0.5, 0.9062, 0.5, 0.9062, 0.75, 0.875, 0.75, 0.875, 0.5, 0.9375, 0.5, 0.9375, 0.75, 0.9062, 0.75, 0.9062, 0.5, 0.9688, 0.5, 0.9688, 0.75, 0.9375, 0.75, 0.9375, 0.5, 1.0, 0.5, 1.002, 0.75, 0.9688, 0.75, 0.9688, 0.5, 0.75, 0.3139, 0.7375, 0.3127, 0.7354, 0.3233, 0.75, 0.3247, 0.25, 0.3301, 0.2656, 0.3286, 0.2968, 0.4854, 0.25, 0.49, 0.7855, 0.3031, 0.7745, 0.3091, 0.7786, 0.319, 0.7915, 0.3121, 0.2656, 0.3286, 0.2807, 0.324, 0.3418, 0.4717, 0.2968, 0.4854, 0.7952, 0.2952, 0.7855, 0.3031, 0.7915, 0.3121, 0.8028, 0.3028, 0.2807, 0.324, 0.2945, 0.3166, 0.3833, 0.4496, 0.3418, 0.4717, 0.8031, 0.2855, 0.7952, 0.2952, 0.8028, 0.3028, 0.8121, 0.2915, 0.2945, 0.3166, 0.3067, 0.3067, 0.4197, 0.4197, 0.3833, 0.4496, 0.8091, 0.2745, 0.8031, 0.2855, 0.8121, 0.2915, 0.819, 0.2786, 0.3067, 0.3067, 0.3166, 0.2945, 0.4496, 0.3833, 0.4197, 0.4197, 0.8127, 0.2625, 0.8091, 0.2745, 0.819, 0.2786, 0.8233, 0.2646, 0.3166, 0.2945, 0.324, 0.2807, 0.4717, 0.3418, 0.4496, 0.3833, 0.8139, 0.25, 0.8127, 0.2625, 0.8233, 0.2646, 0.8247, 0.25, 0.324, 0.2807, 0.3286, 0.2656, 0.4854, 0.2968, 0.4717, 0.3418, 0.8127, 0.2375, 0.8139, 0.25, 0.8247, 0.25, 0.8233, 0.2354, 0.3286, 0.2656, 0.3301, 0.25, 0.49, 0.25, 0.4854, 0.2968, 0.8091, 0.2255, 0.8127, 0.2375, 0.8233, 0.2354, 0.819, 0.2214, 0.3301, 0.25, 0.3286, 0.2344, 0.4854, 0.2032, 0.49, 0.25, 0.8031, 0.2145, 0.8091, 0.2255, 0.819, 0.2214, 0.8121, 0.2085, 0.3286, 0.2344, 0.324, 0.2193, 0.4717, 0.1582, 0.4854, 0.2032, 0.7952, 0.2048, 0.8031, 0.2145, 0.8121, 0.2085, 0.8028, 0.1972, 0.324, 0.2193, 0.3166, 0.2055, 0.4496, 0.1167, 0.4717, 0.1582, 0.7855, 0.1969, 0.7952, 0.2048, 0.8028, 0.1972, 0.7915, 0.1879, 0.3166, 0.2055, 0.3067, 0.1933, 0.4197, 0.08029, 0.4496, 0.1167, 0.7745, 0.1909, 0.7855, 0.1969, 0.7915, 0.1879, 0.7786, 0.181, 0.3067, 0.1933, 0.2945, 0.1834, 0.3833, 0.05045, 0.4197, 0.08029, 0.7625, 0.1873, 0.7745, 0.1909, 0.7786, 0.181, 0.7646, 0.1767, 0.2945, 0.1834, 0.2807, 0.176, 0.3418, 0.02827, 0.3833, 0.05045, 0.75, 0.1861, 0.7625, 0.1873, 0.7646, 0.1767, 0.75, 0.1753, 0.2807, 0.176, 0.2656, 0.1714, 0.2968, 0.01461, 0.3418, 0.02827, 0.7375, 0.1873, 0.75, 0.1861, 0.75, 0.1753, 0.7354, 0.1767, 0.2656, 0.1714, 0.25, 0.1699, 0.25, 0.01, 0.2968, 0.01461, 0.7255, 0.1909, 0.7375, 0.1873, 0.7354, 0.1767, 0.7214, 0.181, 0.25, 0.1699, 0.2344, 0.1714, 0.2032, 0.01461, 0.25, 0.01, 0.7145, 0.1969, 0.7255, 0.1909, 0.7214, 0.181, 0.7085, 0.1879, 0.2344, 0.1714, 0.2193, 0.176, 0.1582, 0.02827, 0.2032, 0.01461, 0.7048, 0.2048, 0.7145, 0.1969, 0.7085, 0.1879, 0.6972, 0.1972, 0.2193, 0.176, 0.2055, 0.1834, 0.1167, 0.05045, 0.1582, 0.02827, 0.6969, 0.2145, 0.7048, 0.2048, 0.6972, 0.1972, 0.6879, 0.2085, 0.2055, 0.1834, 0.1933, 0.1933, 0.08029, 0.08029, 0.1167, 0.05045, 0.691, 0.2255, 0.6969, 0.2145, 0.6879, 0.2085, 0.681, 0.2214, 0.1933, 0.1933, 0.1834, 0.2055, 0.05045, 0.1167, 0.08029, 0.08029, 0.6873, 0.2375, 0.691, 0.2255, 0.681, 0.2214, 0.6767, 0.2354, 0.1834, 0.2055, 0.176, 0.2193, 0.02827, 0.1582, 0.05045, 0.1167, 0.6861, 0.25, 0.6873, 0.2375, 0.6767, 0.2354, 0.6753, 0.25, 0.176, 0.2193, 0.1714, 0.2344, 0.01461, 0.2032, 0.02827, 0.1582, 0.6873, 0.2625, 0.6861, 0.25, 0.6753, 0.25, 0.6767, 0.2646, 0.1714, 0.2344, 0.1699, 0.25, 0.01, 0.25, 0.01461, 0.2032, 0.6909, 0.2745, 0.6873, 0.2625, 0.6767, 0.2646, 0.681, 0.2786, 0.1699, 0.25, 0.1714, 0.2656, 0.01461, 0.2968, 0.01, 0.25, 0.6969, 0.2855, 0.6909, 0.2745, 0.681, 0.2786, 0.6879, 0.2915, 0.1714, 0.2656, 0.176, 0.2807, 0.02827, 0.3418, 0.01461, 0.2968, 0.7048, 0.2952, 0.6969, 0.2855, 0.6879, 0.2915, 0.6972, 0.3028, 0.176, 0.2807, 0.1834, 0.2945, 0.05045, 0.3833, 0.02827, 0.3418, 0.7145, 0.3031, 0.7048, 0.2952, 0.6972, 0.3028, 0.7085, 0.3121, 0.1834, 0.2945, 0.1933, 0.3067, 0.08029, 0.4197, 0.05045, 0.3833, 0.7255, 0.3091, 0.7145, 0.3031, 0.7085, 0.3121, 0.7214, 0.319, 0.1933, 0.3067, 0.2055, 0.3166, 0.1167, 0.4496, 0.08029, 0.4197, 0.7375, 0.3127, 0.7255, 0.3091, 0.7214, 0.319, 0.7354, 0.3233, 0.2055, 0.3166, 0.2193, 0.324, 0.1582, 0.4717, 0.1167, 0.4496, 0.2193, 0.324, 0.2344, 0.3286, 0.2032, 0.4854, 0.1582, 0.4717, 0.7667, 0.3339, 0.75, 0.3356, 0.75, 0.49, 0.7968, 0.4854, 0.2344, 0.3286, 0.25, 0.3301, 0.25, 0.49, 0.2032, 0.4854, 0.75, 0.3356, 0.7333, 0.3339, 0.7032, 0.4854, 0.75, 0.49, 0.7827, 0.329, 0.7667, 0.3339, 0.7968, 0.4854, 0.8418, 0.4717, 0.7975, 0.3211, 0.7827, 0.329, 0.8418, 0.4717, 0.8833, 0.4496, 0.8105, 0.3105, 0.7975, 0.3211, 0.8833, 0.4496, 0.9197, 0.4197, 0.8211, 0.2975, 0.8105, 0.3105, 0.9197, 0.4197, 0.9496, 0.3833, 0.829, 0.2827, 0.8211, 0.2975, 0.9496, 0.3833, 0.9717, 0.3418, 0.8339, 0.2667, 0.829, 0.2827, 0.9717, 0.3418, 0.9854, 0.2968, 0.8356, 0.25, 0.8339, 0.2667, 0.9854, 0.2968, 0.99, 0.25, 0.8339, 0.2333, 0.8356, 0.25, 0.99, 0.25, 0.9854, 0.2032, 0.829, 0.2173, 0.8339, 0.2333, 0.9854, 0.2032, 0.9717, 0.1582, 0.8211, 0.2025, 0.829, 0.2173, 0.9717, 0.1582, 0.9496, 0.1167, 0.8105, 0.1895, 0.8211, 0.2025, 0.9496, 0.1167, 0.9197, 0.08029, 0.7975, 0.1789, 0.8105, 0.1895, 0.9197, 0.08029, 0.8833, 0.05045, 0.7827, 0.171, 0.7975, 0.1789, 0.8833, 0.05045, 0.8418, 0.02827, 0.7667, 0.1661, 0.7827, 0.171, 0.8418, 0.02827, 0.7968, 0.01461, 0.75, 0.1644, 0.7667, 0.1661, 0.7968, 0.01461, 0.75, 0.01, 0.7333, 0.1661, 0.75, 0.1644, 0.75, 0.01, 0.7032, 0.01461, 0.7173, 0.171, 0.7333, 0.1661, 0.7032, 0.01461, 0.6582, 0.02827, 0.7025, 0.1789, 0.7173, 0.171, 0.6582, 0.02827, 0.6167, 0.05045, 0.6895, 0.1895, 0.7025, 0.1789, 0.6167, 0.05045, 0.5803, 0.08029, 0.6789, 0.2025, 0.6895, 0.1895, 0.5803, 0.08029, 0.5504, 0.1167, 0.671, 0.2173, 0.6789, 0.2025, 0.5504, 0.1167, 0.5283, 0.1582, 0.6661, 0.2333, 0.671, 0.2173, 0.5283, 0.1582, 0.5146, 0.2032, 0.6644, 0.25, 0.6661, 0.2333, 0.5146, 0.2032, 0.51, 0.25, 0.6661, 0.2667, 0.6644, 0.25, 0.51, 0.25, 0.5146, 0.2968, 0.671, 0.2827, 0.6661, 0.2667, 0.5146, 0.2968, 0.5283, 0.3418, 0.6789, 0.2975, 0.671, 0.2827, 0.5283, 0.3418, 0.5504, 0.3833, 0.6895, 0.3105, 0.6789, 0.2975, 0.5504, 0.3833, 0.5803, 0.4197, 0.7025, 0.3211, 0.6895, 0.3105, 0.5803, 0.4197, 0.6167, 0.4496, 0.7173, 0.329, 0.7025, 0.3211, 0.6167, 0.4496, 0.6582, 0.4717, 0.7333, 0.3339, 0.7173, 0.329, 0.6582, 0.4717, 0.7032, 0.4854, 0.7745, 0.3091, 0.7625, 0.3127, 0.7646, 0.3233, 0.7786, 0.319, 0.7598, 0.2993, 0.75, 0.3003, 0.75, 0.3139, 0.7625, 0.3127, 0.7693, 0.2965, 0.7598, 0.2993, 0.7625, 0.3127, 0.7745, 0.3091, 0.778, 0.2918, 0.7693, 0.2965, 0.7745, 0.3091, 0.7855, 0.3031, 0.7856, 0.2856, 0.778, 0.2918, 0.7855, 0.3031, 0.7952, 0.2952, 0.7918, 0.278, 0.7856, 0.2856, 0.7952, 0.2952, 0.8031, 0.2855, 0.7965, 0.2693, 0.7918, 0.278, 0.8031, 0.2855, 0.8091, 0.2745, 0.7993, 0.2598, 0.7965, 0.2693, 0.8091, 0.2745, 0.8127, 0.2625, 0.8003, 0.25, 0.7993, 0.2598, 0.8127, 0.2625, 0.8139, 0.25, 0.7993, 0.2402, 0.8003, 0.25, 0.8139, 0.25, 0.8127, 0.2375, 0.7965, 0.2307, 0.7993, 0.2402, 0.8127, 0.2375, 0.8091, 0.2255, 0.7918, 0.222, 0.7965, 0.2307, 0.8091, 0.2255, 0.8031, 0.2145, 0.7856, 0.2144, 0.7918, 0.222, 0.8031, 0.2145, 0.7952, 0.2048, 0.778, 0.2082, 0.7856, 0.2144, 0.7952, 0.2048, 0.7855, 0.1969, 0.7693, 0.2035, 0.778, 0.2082, 0.7855, 0.1969, 0.7745, 0.1909, 0.7598, 0.2007, 0.7693, 0.2035, 0.7745, 0.1909, 0.7625, 0.1873, 0.75, 0.1997, 0.7598, 0.2007, 0.7625, 0.1873, 0.75, 0.1861, 0.7402, 0.2007, 0.75, 0.1997, 0.75, 0.1861, 0.7375, 0.1873, 0.7307, 0.2035, 0.7402, 0.2007, 0.7375, 0.1873, 0.7255, 0.1909, 0.722, 0.2082, 0.7307, 0.2035, 0.7255, 0.1909, 0.7145, 0.1969, 0.7144, 0.2144, 0.722, 0.2082, 0.7145, 0.1969, 0.7048, 0.2048, 0.7082, 0.222, 0.7144, 0.2144, 0.7048, 0.2048, 0.6969, 0.2145, 0.7035, 0.2307, 0.7082, 0.222, 0.6969, 0.2145, 0.691, 0.2255, 0.7007, 0.2402, 0.7035, 0.2307, 0.691, 0.2255, 0.6873, 0.2375, 0.6997, 0.25, 0.7007, 0.2402, 0.6873, 0.2375, 0.6861, 0.25, 0.7007, 0.2598, 0.6997, 0.25, 0.6861, 0.25, 0.6873, 0.2625, 0.7035, 0.2693, 0.7007, 0.2598, 0.6873, 0.2625, 0.6909, 0.2745, 0.7082, 0.278, 0.7035, 0.2693, 0.6909, 0.2745, 0.6969, 0.2855, 0.7144, 0.2856, 0.7082, 0.278, 0.6969, 0.2855, 0.7048, 0.2952, 0.722, 0.2918, 0.7144, 0.2856, 0.7048, 0.2952, 0.7145, 0.3031, 0.7307, 0.2965, 0.722, 0.2918, 0.7145, 0.3031, 0.7255, 0.3091, 0.7402, 0.2993, 0.7307, 0.2965, 0.7255, 0.3091, 0.7375, 0.3127, 0.75, 0.3003, 0.7402, 0.2993, 0.7375, 0.3127, 0.75, 0.3139, 0.25, 0.2858, 0.257, 0.2851, 0.2656, 0.3286, 0.25, 0.3301, 0.257, 0.2851, 0.2637, 0.283, 0.2807, 0.324, 0.2656, 0.3286, 0.2637, 0.283, 0.2699, 0.2797, 0.2945, 0.3166, 0.2807, 0.324, 0.2699, 0.2797, 0.2753, 0.2753, 0.3067, 0.3067, 0.2945, 0.3166, 0.2753, 0.2753, 0.2797, 0.2699, 0.3166, 0.2945, 0.3067, 0.3067, 0.2797, 0.2699, 0.283, 0.2637, 0.324, 0.2807, 0.3166, 0.2945, 0.283, 0.2637, 0.2851, 0.257, 0.3286, 0.2656, 0.324, 0.2807, 0.2851, 0.257, 0.2858, 0.25, 0.3301, 0.25, 0.3286, 0.2656, 0.2858, 0.25, 0.2851, 0.243, 0.3286, 0.2344, 0.3301, 0.25, 0.2851, 0.243, 0.283, 0.2363, 0.324, 0.2193, 0.3286, 0.2344, 0.283, 0.2363, 0.2797, 0.2301, 0.3166, 0.2055, 0.324, 0.2193, 0.2797, 0.2301, 0.2753, 0.2247, 0.3067, 0.1933, 0.3166, 0.2055, 0.2753, 0.2247, 0.2699, 0.2203, 0.2945, 0.1834, 0.3067, 0.1933, 0.2699, 0.2203, 0.2637, 0.217, 0.2807, 0.176, 0.2945, 0.1834, 0.2637, 0.217, 0.257, 0.2149, 0.2656, 0.1714, 0.2807, 0.176, 0.257, 0.2149, 0.25, 0.2142, 0.25, 0.1699, 0.2656, 0.1714, 0.25, 0.2142, 0.243, 0.2149, 0.2344, 0.1714, 0.25, 0.1699, 0.243, 0.2149, 0.2363, 0.217, 0.2193, 0.176, 0.2344, 0.1714, 0.2363, 0.217, 0.2301, 0.2203, 0.2055, 0.1834, 0.2193, 0.176, 0.2301, 0.2203, 0.2247, 0.2247, 0.1933, 0.1933, 0.2055, 0.1834, 0.2247, 0.2247, 0.2203, 0.2301, 0.1834, 0.2055, 0.1933, 0.1933, 0.2203, 0.2301, 0.217, 0.2363, 0.176, 0.2193, 0.1834, 0.2055, 0.217, 0.2363, 0.2149, 0.243, 0.1714, 0.2344, 0.176, 0.2193, 0.2149, 0.243, 0.2142, 0.25, 0.1699, 0.25, 0.1714, 0.2344, 0.2142, 0.25, 0.2149, 0.257, 0.1714, 0.2656, 0.1699, 0.25, 0.2149, 0.257, 0.217, 0.2637, 0.176, 0.2807, 0.1714, 0.2656, 0.217, 0.2637, 0.2203, 0.2699, 0.1834, 0.2945, 0.176, 0.2807, 0.2203, 0.2699, 0.2247, 0.2753, 0.1933, 0.3067, 0.1834, 0.2945, 0.2247, 0.2753, 0.2301, 0.2797, 0.2055, 0.3166, 0.1933, 0.3067, 0.2301, 0.2797, 0.2363, 0.283, 0.2193, 0.324, 0.2055, 0.3166, 0.2363, 0.283, 0.243, 0.2851, 0.2344, 0.3286, 0.2193, 0.324, 0.243, 0.2851, 0.25, 0.2858, 0.25, 0.3301, 0.2344, 0.3286, 0.2699, 0.2203, 0.2753, 0.2247, 0.2753, 0.2247, 0.2699, 0.2203, 0.2203, 0.2699, 0.217, 0.2637, 0.217, 0.2637, 0.2203, 0.2699, 0.2637, 0.217, 0.2699, 0.2203, 0.2699, 0.2203, 0.2637, 0.217, 0.257, 0.2851, 0.25, 0.2858, 0.25, 0.2858, 0.257, 0.2851, 0.2247, 0.2753, 0.2203, 0.2699, 0.2203, 0.2699, 0.2247, 0.2753, 0.257, 0.2149, 0.2637, 0.217, 0.2637, 0.217, 0.257, 0.2149, 0.2637, 0.283, 0.257, 0.2851, 0.257, 0.2851, 0.2637, 0.283, 0.2301, 0.2797, 0.2247, 0.2753, 0.2247, 0.2753, 0.2301, 0.2797, 0.25, 0.2142, 0.257, 0.2149, 0.257, 0.2149, 0.25, 0.2142, 0.2699, 0.2797, 0.2637, 0.283, 0.2637, 0.283, 0.2699, 0.2797, 0.2363, 0.283, 0.2301, 0.2797, 0.2301, 0.2797, 0.2363, 0.283, 0.243, 0.2149, 0.25, 0.2142, 0.25, 0.2142, 0.243, 0.2149, 0.2753, 0.2753, 0.2699, 0.2797, 0.2699, 0.2797, 0.2753, 0.2753, 0.243, 0.2851, 0.2363, 0.283, 0.2363, 0.283, 0.243, 0.2851, 0.2363, 0.217, 0.243, 0.2149, 0.243, 0.2149, 0.2363, 0.217, 0.2797, 0.2699, 0.2753, 0.2753, 0.2753, 0.2753, 0.2797, 0.2699, 0.25, 0.2858, 0.243, 0.2851, 0.243, 0.2851, 0.25, 0.2858, 0.2301, 0.2203, 0.2363, 0.217, 0.2363, 0.217, 0.2301, 0.2203, 0.283, 0.2637, 0.2797, 0.2699, 0.2797, 0.2699, 0.283, 0.2637, 0.2247, 0.2247, 0.2301, 0.2203, 0.2301, 0.2203, 0.2247, 0.2247, 0.2851, 0.257, 0.283, 0.2637, 0.283, 0.2637, 0.2851, 0.257, 0.2203, 0.2301, 0.2247, 0.2247, 0.2247, 0.2247, 0.2203, 0.2301, 0.2858, 0.25, 0.2851, 0.257, 0.2851, 0.257, 0.2858, 0.25, 0.217, 0.2363, 0.2203, 0.2301, 0.2203, 0.2301, 0.217, 0.2363, 0.2851, 0.243, 0.2858, 0.25, 0.2858, 0.25, 0.2851, 0.243, 0.2149, 0.243, 0.217, 0.2363, 0.217, 0.2363, 0.2149, 0.243, 0.283, 0.2363, 0.2851, 0.243, 0.2851, 0.243, 0.283, 0.2363, 0.2142, 0.25, 0.2149, 0.243, 0.2149, 0.243, 0.2142, 0.25, 0.2797, 0.2301, 0.283, 0.2363, 0.283, 0.2363, 0.2797, 0.2301, 0.2149, 0.257, 0.2142, 0.25, 0.2142, 0.25, 0.2149, 0.257, 0.2753, 0.2247, 0.2797, 0.2301, 0.2797, 0.2301, 0.2753, 0.2247, 0.6767, 0.2646, 0.6753, 0.25, 0.6753, 0.25, 0.6767, 0.2646, 0.8339, 0.2667, 0.8356, 0.25, 0.8356, 0.25, 0.8339, 0.2667, 0.75, 0.1753, 0.7646, 0.1767, 0.7646, 0.1767, 0.75, 0.1753, 0.8233, 0.2646, 0.819, 0.2786, 0.819, 0.2786, 0.8233, 0.2646, 0.6644, 0.25, 0.6661, 0.2667, 0.6661, 0.2667, 0.6644, 0.25, 0.7667, 0.1661, 0.75, 0.1644, 0.75, 0.1644, 0.7667, 0.1661, 0.6753, 0.25, 0.6767, 0.2354, 0.6767, 0.2354, 0.6753, 0.25, 0.829, 0.2827, 0.8339, 0.2667, 0.8339, 0.2667, 0.829, 0.2827, 0.7646, 0.1767, 0.7786, 0.181, 0.7786, 0.181, 0.7646, 0.1767, 0.819, 0.2786, 0.8121, 0.2915, 0.8121, 0.2915, 0.819, 0.2786, 0.6661, 0.2333, 0.6644, 0.25, 0.6644, 0.25, 0.6661, 0.2333, 0.7827, 0.171, 0.7667, 0.1661, 0.7667, 0.1661, 0.7827, 0.171, 0.6767, 0.2354, 0.681, 0.2214, 0.681, 0.2214, 0.6767, 0.2354, 0.75, 0.3247, 0.7354, 0.3233, 0.7354, 0.3233, 0.75, 0.3247, 0.8211, 0.2975, 0.829, 0.2827, 0.829, 0.2827, 0.8211, 0.2975, 0.7786, 0.181, 0.7915, 0.1879, 0.7915, 0.1879, 0.7786, 0.181, 0.7333, 0.3339, 0.75, 0.3356, 0.75, 0.3356, 0.7333, 0.3339, 0.8121, 0.2915, 0.8028, 0.3028, 0.8028, 0.3028, 0.8121, 0.2915, 0.671, 0.2173, 0.6661, 0.2333, 0.6661, 0.2333, 0.671, 0.2173, 0.7354, 0.3233, 0.7214, 0.319, 0.7214, 0.319, 0.7354, 0.3233, 0.7975, 0.1789, 0.7827, 0.171, 0.7827, 0.171, 0.7975, 0.1789, 0.681, 0.2214, 0.6879, 0.2085, 0.6879, 0.2085, 0.681, 0.2214, 0.8105, 0.3105, 0.8211, 0.2975, 0.8211, 0.2975, 0.8105, 0.3105, 0.7915, 0.1879, 0.8028, 0.1972, 0.8028, 0.1972, 0.7915, 0.1879, 0.7173, 0.329, 0.7333, 0.3339, 0.7333, 0.3339, 0.7173, 0.329, 0.8028, 0.3028, 0.7915, 0.3121, 0.7915, 0.3121, 0.8028, 0.3028, 0.6789, 0.2025, 0.671, 0.2173, 0.671, 0.2173, 0.6789, 0.2025, 0.7214, 0.319, 0.7085, 0.3121, 0.7085, 0.3121, 0.7214, 0.319, 0.8105, 0.1895, 0.7975, 0.1789, 0.7975, 0.1789, 0.8105, 0.1895, 0.6879, 0.2085, 0.6972, 0.1972, 0.6972, 0.1972, 0.6879, 0.2085, 0.7975, 0.3211, 0.8105, 0.3105, 0.8105, 0.3105, 0.7975, 0.3211, 0.8028, 0.1972, 0.8121, 0.2085, 0.8121, 0.2085, 0.8028, 0.1972, 0.7625, 0.3127, 0.75, 0.3139, 0.75, 0.3247, 0.7646, 0.3233, 0.75, 0.3356, 0.7667, 0.3339, 0.7646, 0.3233, 0.75, 0.3247, 0.7667, 0.3339, 0.7827, 0.329, 0.7786, 0.319, 0.7646, 0.3233, 0.7827, 0.329, 0.7975, 0.3211, 0.7915, 0.3121, 0.7786, 0.319, 0.7975, 0.3211, 0.8105, 0.3105, 0.8028, 0.3028, 0.7915, 0.3121, 0.8105, 0.3105, 0.8211, 0.2975, 0.8121, 0.2915, 0.8028, 0.3028, 0.8211, 0.2975, 0.829, 0.2827, 0.819, 0.2786, 0.8121, 0.2915, 0.829, 0.2827, 0.8339, 0.2667, 0.8233, 0.2646, 0.819, 0.2786, 0.8339, 0.2667, 0.8356, 0.25, 0.8247, 0.25, 0.8233, 0.2646, 0.8356, 0.25, 0.8339, 0.2333, 0.8233, 0.2354, 0.8247, 0.25, 0.8339, 0.2333, 0.829, 0.2173, 0.819, 0.2214, 0.8233, 0.2354, 0.829, 0.2173, 0.8211, 0.2025, 0.8121, 0.2085, 0.819, 0.2214, 0.8211, 0.2025, 0.8105, 0.1895, 0.8028, 0.1972, 0.8121, 0.2085, 0.8105, 0.1895, 0.7975, 0.1789, 0.7915, 0.1879, 0.8028, 0.1972, 0.7975, 0.1789, 0.7827, 0.171, 0.7786, 0.181, 0.7915, 0.1879, 0.7827, 0.171, 0.7667, 0.1661, 0.7646, 0.1767, 0.7786, 0.181, 0.7667, 0.1661, 0.75, 0.1644, 0.75, 0.1753, 0.7646, 0.1767, 0.75, 0.1644, 0.7333, 0.1661, 0.7354, 0.1767, 0.75, 0.1753, 0.7333, 0.1661, 0.7173, 0.171, 0.7214, 0.181, 0.7354, 0.1767, 0.7173, 0.171, 0.7025, 0.1789, 0.7085, 0.1879, 0.7214, 0.181, 0.7025, 0.1789, 0.6895, 0.1895, 0.6972, 0.1972, 0.7085, 0.1879, 0.6895, 0.1895, 0.6789, 0.2025, 0.6879, 0.2085, 0.6972, 0.1972, 0.6789, 0.2025, 0.671, 0.2173, 0.681, 0.2214, 0.6879, 0.2085, 0.671, 0.2173, 0.6661, 0.2333, 0.6767, 0.2354, 0.681, 0.2214, 0.6661, 0.2333, 0.6644, 0.25, 0.6753, 0.25, 0.6767, 0.2354, 0.6644, 0.25, 0.6661, 0.2667, 0.6767, 0.2646, 0.6753, 0.25, 0.6661, 0.2667, 0.671, 0.2827, 0.681, 0.2786, 0.6767, 0.2646, 0.671, 0.2827, 0.6789, 0.2975, 0.6879, 0.2915, 0.681, 0.2786, 0.6789, 0.2975, 0.6895, 0.3105, 0.6972, 0.3028, 0.6879, 0.2915, 0.6895, 0.3105, 0.7025, 0.3211, 0.7085, 0.3121, 0.6972, 0.3028, 0.7025, 0.3211, 0.7173, 0.329, 0.7214, 0.319, 0.7085, 0.3121, 0.7173, 0.329, 0.7333, 0.3339, 0.7354, 0.3233, 0.7214, 0.319, 0.7333, 0.3339, 0.75, 0.3356, 0.75, 0.3247, 0.7354, 0.3233, 0.75, 0.1644, 0.7333, 0.1661, 0.7333, 0.1661, 0.75, 0.1644, 0.6661, 0.2667, 0.671, 0.2827, 0.671, 0.2827, 0.6661, 0.2667, 0.8247, 0.25, 0.8233, 0.2646, 0.8233, 0.2646, 0.8247, 0.25, 0.7354, 0.1767, 0.75, 0.1753, 0.75, 0.1753, 0.7354, 0.1767, 0.8356, 0.25, 0.8339, 0.2333, 0.8339, 0.2333, 0.8356, 0.25, 0.681, 0.2786, 0.6767, 0.2646, 0.6767, 0.2646, 0.681, 0.2786, 0.7333, 0.1661, 0.7173, 0.171, 0.7173, 0.171, 0.7333, 0.1661, 0.671, 0.2827, 0.6789, 0.2975, 0.6789, 0.2975, 0.671, 0.2827, 0.8233, 0.2354, 0.8247, 0.25, 0.8247, 0.25, 0.8233, 0.2354, 0.75, 0.3356, 0.7667, 0.3339, 0.7667, 0.3339, 0.75, 0.3356, 0.7214, 0.181, 0.7354, 0.1767, 0.7354, 0.1767, 0.7214, 0.181, 0.8339, 0.2333, 0.829, 0.2173, 0.829, 0.2173, 0.8339, 0.2333, 0.6879, 0.2915, 0.681, 0.2786, 0.681, 0.2786, 0.6879, 0.2915, 0.7173, 0.171, 0.7025, 0.1789, 0.7025, 0.1789, 0.7173, 0.171, 0.7646, 0.3233, 0.75, 0.3247, 0.75, 0.3247, 0.7646, 0.3233, 0.6789, 0.2975, 0.6895, 0.3105, 0.6895, 0.3105, 0.6789, 0.2975, 0.819, 0.2214, 0.8233, 0.2354, 0.8233, 0.2354, 0.819, 0.2214, 0.7667, 0.3339, 0.7827, 0.329, 0.7827, 0.329, 0.7667, 0.3339, 0.7085, 0.1879, 0.7214, 0.181, 0.7214, 0.181, 0.7085, 0.1879, 0.829, 0.2173, 0.8211, 0.2025, 0.8211, 0.2025, 0.829, 0.2173, 0.6972, 0.3028, 0.6879, 0.2915, 0.6879, 0.2915, 0.6972, 0.3028, 0.7025, 0.1789, 0.6895, 0.1895, 0.6895, 0.1895, 0.7025, 0.1789, 0.7786, 0.319, 0.7646, 0.3233, 0.7646, 0.3233, 0.7786, 0.319, 0.6895, 0.3105, 0.7025, 0.3211, 0.7025, 0.3211, 0.6895, 0.3105, 0.8121, 0.2085, 0.819, 0.2214, 0.819, 0.2214, 0.8121, 0.2085, 0.7827, 0.329, 0.7975, 0.3211, 0.7975, 0.3211, 0.7827, 0.329, 0.6972, 0.1972, 0.7085, 0.1879, 0.7085, 0.1879, 0.6972, 0.1972, 0.8211, 0.2025, 0.8105, 0.1895, 0.8105, 0.1895, 0.8211, 0.2025, 0.7085, 0.3121, 0.6972, 0.3028, 0.6972, 0.3028, 0.7085, 0.3121, 0.6895, 0.1895, 0.6789, 0.2025, 0.6789, 0.2025, 0.6895, 0.1895, 0.7915, 0.3121, 0.7786, 0.319, 0.7786, 0.319, 0.7915, 0.3121, 0.7025, 0.3211, 0.7173, 0.329, 0.7173, 0.329, 0.7025, 0.3211, 1.0, 0.7879, 1.0, 1.0, 0.9688, 1.0, 0.9688, 0.7879, 0.9688, 0.7879, 0.9688, 1.0, 0.9375, 1.0, 0.9375, 0.7879, 0.9375, 0.7879, 0.9375, 1.0, 0.9062, 1.0, 0.9062, 0.7879, 0.9062, 0.7879, 0.9062, 1.0, 0.875, 1.0, 0.875, 0.7879, 0.875, 0.7879, 0.875, 1.0, 0.8438, 1.0, 0.8438, 0.7879, 0.8438, 0.7879, 0.8438, 1.0, 0.8125, 1.0, 0.8125, 0.7879, 0.8125, 0.7879, 0.8125, 1.0, 0.7812, 1.0, 0.7813, 0.7879, 0.7813, 0.7879, 0.7812, 1.0, 0.75, 1.0, 0.75, 0.7879, 0.75, 0.7879, 0.75, 1.0, 0.7188, 1.0, 0.7188, 0.7879, 0.7188, 0.7879, 0.7188, 1.0, 0.6875, 1.0, 0.6875, 0.7879, 0.6875, 0.7879, 0.6875, 1.0, 0.6562, 1.0, 0.6562, 0.7879, 0.6562, 0.7879, 0.6562, 1.0, 0.625, 1.0, 0.625, 0.7879, 0.625, 0.7879, 0.625, 1.0, 0.5938, 1.0, 0.5938, 0.7879, 0.5938, 0.7879, 0.5938, 1.0, 0.5625, 1.0, 0.5625, 0.7879, 0.5625, 0.7879, 0.5625, 1.0, 0.5312, 1.0, 0.5312, 0.7879, 0.5312, 0.7879, 0.5312, 1.0, 0.5, 1.0, 0.5, 0.7879, 0.5, 0.7879, 0.5, 1.0, 0.4688, 1.0, 0.4688, 0.7879, 0.4688, 0.7879, 0.4688, 1.0, 0.4375, 1.0, 0.4375, 0.7879, 0.4375, 0.7879, 0.4375, 1.0, 0.4062, 1.0, 0.4062, 0.7879, 0.4062, 0.7879, 0.4062, 1.0, 0.375, 1.0, 0.375, 0.7879, 0.375, 0.7879, 0.375, 1.0, 0.3438, 1.0, 0.3438, 0.7879, 0.3438, 0.7879, 0.3438, 1.0, 0.3125, 1.0, 0.3125, 0.7879, 0.3125, 0.7879, 0.3125, 1.0, 0.2812, 1.0, 0.2812, 0.7879, 0.2812, 0.7879, 0.2812, 1.0, 0.25, 1.0, 0.25, 0.7879, 0.25, 0.7879, 0.25, 1.0, 0.2188, 1.0, 0.2188, 0.7879, 0.2188, 0.7879, 0.2188, 1.0, 0.1875, 1.0, 0.1875, 0.7879, 0.1875, 0.7879, 0.1875, 1.0, 0.1562, 1.0, 0.1562, 0.7879, 0.1562, 0.7879, 0.1562, 1.0, 0.125, 1.0, 0.125, 0.7879, 0.125, 0.7879, 0.125, 1.0, 0.09375, 1.0, 0.09375, 0.7879, 0.09375, 0.7879, 0.09375, 1.0, 0.0625, 1.0, 0.0625, 0.7879, 0.2968, 0.4854, 0.25, 0.49, 0.2032, 0.4854, 0.1582, 0.4717, 0.1167, 0.4496, 0.08029, 0.4197, 0.05045, 0.3833, 0.02827, 0.3418, 0.01461, 0.2968, 0.01, 0.25, 0.01461, 0.2032, 0.02827, 0.1582, 0.05045, 0.1167, 0.08029, 0.08029, 0.1167, 0.05045, 0.1582, 0.02827, 0.2032, 0.01461, 0.25, 0.01, 0.2968, 0.01461, 0.3418, 0.02827, 0.3833, 0.05045, 0.4197, 0.08029, 0.4496, 0.1167, 0.4717, 0.1582, 0.4854, 0.2032, 0.49, 0.25, 0.4854, 0.2968, 0.4717, 0.3418, 0.4496, 0.3833, 0.4197, 0.4197, 0.3833, 0.4496, 0.3418, 0.4717, 0.0625, 0.7879, 0.0625, 1.0, 0.03125, 1.0, 0.03125, 0.7879, 0.03125, 0.7879, 0.03125, 1.0, 0.0, 1.0, 0.0, 0.7879, 0.03125, 0.5301, 0.03125, 0.7879, 0.0, 0.7879, 0.0, 0.5301, 0.0625, 0.5301, 0.0625, 0.7879, 0.03125, 0.7879, 0.03125, 0.5301, 0.09375, 0.5301, 0.09375, 0.7879, 0.0625, 0.7879, 0.0625, 0.5301, 0.125, 0.5301, 0.125, 0.7879, 0.09375, 0.7879, 0.09375, 0.5301, 0.1562, 0.5301, 0.1562, 0.7879, 0.125, 0.7879, 0.125, 0.5301, 0.1875, 0.5301, 0.1875, 0.7879, 0.1562, 0.7879, 0.1562, 0.5301, 0.2188, 0.5301, 0.2188, 0.7879, 0.1875, 0.7879, 0.1875, 0.5301, 0.25, 0.5301, 0.25, 0.7879, 0.2188, 0.7879, 0.2188, 0.5301, 0.2812, 0.5301, 0.2812, 0.7879, 0.25, 0.7879, 0.25, 0.5301, 0.3125, 0.5301, 0.3125, 0.7879, 0.2812, 0.7879, 0.2812, 0.5301, 0.3437, 0.5301, 0.3438, 0.7879, 0.3125, 0.7879, 0.3125, 0.5301, 0.375, 0.5301, 0.375, 0.7879, 0.3438, 0.7879, 0.3437, 0.5301, 0.4062, 0.5301, 0.4062, 0.7879, 0.375, 0.7879, 0.375, 0.5301, 0.4375, 0.5301, 0.4375, 0.7879, 0.4062, 0.7879, 0.4062, 0.5301, 0.4688, 0.5301, 0.4688, 0.7879, 0.4375, 0.7879, 0.4375, 0.5301, 0.5, 0.5301, 0.5, 0.7879, 0.4688, 0.7879, 0.4688, 0.5301, 0.5312, 0.5301, 0.5312, 0.7879, 0.5, 0.7879, 0.5, 0.5301, 0.5625, 0.5301, 0.5625, 0.7879, 0.5312, 0.7879, 0.5312, 0.5301, 0.5938, 0.5301, 0.5938, 0.7879, 0.5625, 0.7879, 0.5625, 0.5301, 0.625, 0.5301, 0.625, 0.7879, 0.5938, 0.7879, 0.5938, 0.5301, 0.6562, 0.5301, 0.6562, 0.7879, 0.625, 0.7879, 0.625, 0.5301, 0.6875, 0.5301, 0.6875, 0.7879, 0.6562, 0.7879, 0.6562, 0.5301, 0.7188, 0.5301, 0.7188, 0.7879, 0.6875, 0.7879, 0.6875, 0.5301, 0.75, 0.5301, 0.75, 0.7879, 0.7188, 0.7879, 0.7188, 0.5301, 0.7812, 0.5301, 0.7813, 0.7879, 0.75, 0.7879, 0.75, 0.5301, 0.8125, 0.5301, 0.8125, 0.7879, 0.7813, 0.7879, 0.7812, 0.5301, 0.8438, 0.5301, 0.8438, 0.7879, 0.8125, 0.7879, 0.8125, 0.5301, 0.875, 0.5301, 0.875, 0.7879, 0.8438, 0.7879, 0.8438, 0.5301, 0.9062, 0.5301, 0.9062, 0.7879, 0.875, 0.7879, 0.875, 0.5301, 0.9375, 0.5301, 0.9375, 0.7879, 0.9062, 0.7879, 0.9062, 0.5301, 0.9688, 0.5301, 0.9688, 0.7879, 0.9375, 0.7879, 0.9375, 0.5301, 1.0, 0.5301, 1.0, 0.7879, 0.9688, 0.7879, 0.9688, 0.5301, 1.0, 0.5, 1.0, 0.5301, 0.9688, 0.5301, 0.9688, 0.5, 0.9688, 0.5, 0.9688, 0.5301, 0.9375, 0.5301, 0.9375, 0.5, 0.9375, 0.5, 0.9375, 0.5301, 0.9062, 0.5301, 0.9062, 0.5, 0.9062, 0.5, 0.9062, 0.5301, 0.875, 0.5301, 0.875, 0.5, 0.875, 0.5, 0.875, 0.5301, 0.8438, 0.5301, 0.8438, 0.5, 0.8438, 0.5, 0.8438, 0.5301, 0.8125, 0.5301, 0.8125, 0.5, 0.8125, 0.5, 0.8125, 0.5301, 0.7812, 0.5301, 0.7812, 0.5, 0.7812, 0.5, 0.7812, 0.5301, 0.75, 0.5301, 0.75, 0.5, 0.75, 0.5, 0.75, 0.5301, 0.7188, 0.5301, 0.7188, 0.5, 0.7188, 0.5, 0.7188, 0.5301, 0.6875, 0.5301, 0.6875, 0.5, 0.6875, 0.5, 0.6875, 0.5301, 0.6562, 0.5301, 0.6562, 0.5, 0.6562, 0.5, 0.6562, 0.5301, 0.625, 0.5301, 0.625, 0.5, 0.625, 0.5, 0.625, 0.5301, 0.5938, 0.5301, 0.5938, 0.5, 0.5938, 0.5, 0.5938, 0.5301, 0.5625, 0.5301, 0.5625, 0.5, 0.5625, 0.5, 0.5625, 0.5301, 0.5312, 0.5301, 0.5312, 0.5, 0.5312, 0.5, 0.5312, 0.5301, 0.5, 0.5301, 0.5, 0.5, 0.5, 0.5, 0.5, 0.5301, 0.4688, 0.5301, 0.4688, 0.5, 0.4688, 0.5, 0.4688, 0.5301, 0.4375, 0.5301, 0.4375, 0.5, 0.4375, 0.5, 0.4375, 0.5301, 0.4062, 0.5301, 0.4062, 0.5, 0.4062, 0.5, 0.4062, 0.5301, 0.375, 0.5301, 0.375, 0.5, 0.375, 0.5, 0.375, 0.5301, 0.3437, 0.5301, 0.3438, 0.5, 0.3438, 0.5, 0.3437, 0.5301, 0.3125, 0.5301, 0.3125, 0.5, 0.3125, 0.5, 0.3125, 0.5301, 0.2812, 0.5301, 0.2812, 0.5, 0.2812, 0.5, 0.2812, 0.5301, 0.25, 0.5301, 0.25, 0.5, 0.25, 0.5, 0.25, 0.5301, 0.2188, 0.5301, 0.2188, 0.5, 0.2188, 0.5, 0.2188, 0.5301, 0.1875, 0.5301, 0.1875, 0.5, 0.1875, 0.5, 0.1875, 0.5301, 0.1562, 0.5301, 0.1562, 0.5, 0.1562, 0.5, 0.1562, 0.5301, 0.125, 0.5301, 0.125, 0.5, 0.125, 0.5, 0.125, 0.5301, 0.09375, 0.5301, 0.09375, 0.5, 0.09375, 0.5, 0.09375, 0.5301, 0.0625, 0.5301, 0.0625, 0.5, 0.0625, 0.5, 0.0625, 0.5301, 0.03125, 0.5301, 0.03125, 0.5, 0.03125, 0.5, 0.03125, 0.5301, 0.0, 0.5301, 0.0, 0.5])
me_cylinder_001.update()

# ---- objects
ob_fan = bpy.data.objects.new('Fan', me_cylinder_001)

# ---- transforms, parenting, visibility, modifiers, constraints
ob_fan.location = (0.0, 0.0, 0.0)
ob_fan.rotation_euler = (0.0, 0.0, 4.922)
_m = ob_fan.modifiers.new('Auto Smooth', 'NODES')
_m.node_group = ng_auto_smooth
_gi = [s.identifier for s in ng_auto_smooth.interface.items_tree if s.item_type == 'SOCKET' and s.in_out == 'INPUT']
_m[_gi[1]] = 0.5236  # Angle

# ---- collection membership
col_collection.objects.link(ob_fan)

# ---- scene / render settings (as saved in the file)
scene.frame_start = 1; scene.frame_end = 60; scene.frame_set(47)
scene.render.engine = 'BLENDER_EEVEE_NEXT'
scene.cycles.sampling_pattern = 'TABULATED_SOBOL'
bpy.context.view_layer.update()

# ---- added for rendering (the .blend has no active camera and no usable light): camera, sun
cam_auto = bpy.data.cameras.new('AutoCamera')
cam_auto.lens = 50.0
cam_auto.sensor_width = 36.0
cam_auto.clip_end = 1000.0
ob_auto_camera = bpy.data.objects.new('AutoCamera', cam_auto)
scene.collection.objects.link(ob_auto_camera)
ob_auto_camera.location = (15.2417, -18.3409, 13.0874)
ob_auto_camera.rotation_euler = (1.09748, -7.21219e-08, 0.694738)
scene.camera = ob_auto_camera
light_auto_sun = bpy.data.lights.new('AutoSun', 'SUN')
light_auto_sun.energy = 3.0
light_auto_sun.angle = 0.0523599
ob_auto_sun = bpy.data.objects.new('AutoSun', light_auto_sun)
scene.collection.objects.link(ob_auto_sun)
ob_auto_sun.rotation_euler = (0.872665, 0.174533, 0.523599)
bpy.context.view_layer.update()
